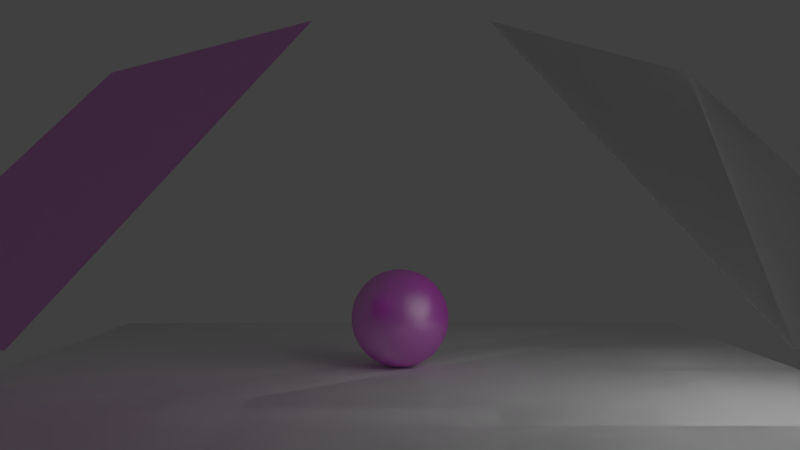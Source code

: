 # Source: woodenmaterial.blend  (saved by Blender 2.79.0; exported with 4.5.12 LTS)
import bpy
from mathutils import Matrix  # noqa: F401  (used for matrix-valued properties, if any)

bpy.ops.wm.read_factory_settings(use_empty=True)
scene = bpy.context.scene
scene.name = 'Scene'

# ---- collections
col_collection_1 = bpy.data.collections.new('Collection 1'); scene.collection.children.link(col_collection_1)

# ---- images (referenced by path relative to the original .blend; pixels are not part of the script)
import os
ASSET_DIR = os.environ.get("B2B_ASSET_DIR", "")  # directory of the original .blend (textures are referenced by path, not embedded)
HERE = os.path.dirname(os.path.abspath(__file__))  # packed textures are extracted next to this script under _unpacked/

def load_image(name, relpath, width, height, colorspace="sRGB"):
    """Load a texture the original file referenced (path relative to the .blend, or extracted next to this script)."""
    p = next((c for c in (os.path.join(HERE, relpath), os.path.join(ASSET_DIR, relpath)) if relpath and os.path.exists(c)), "")
    if p:
        img = bpy.data.images.load(p, check_existing=True)
        img.name = name
    else:  # same state as the original file: an image datablock whose file is absent (Cycles renders it pink)
        img = bpy.data.images.new(name, width, height)
        img.source = "FILE"
        img.filepath = "//" + (relpath or name)
    img.colorspace_settings.name = colorspace
    return img
img_texturescom_woodplanksclean0082_1_seamless_s_jpg = load_image('TexturesCom_WoodPlanksClean0082_1_seamless_S.jpg', 'TexturesCom_WoodPlanksClean0082_1_seamless_S.jpg', 1024, 1024, 'sRGB')

# ---- materials (node trees are filled in below, after node groups)
mat_wood = bpy.data.materials.new('Wood')
mat_wood.alpha_threshold = 0.0
mat_wood.roughness = 0.5
mat_light = bpy.data.materials.new('Light')
mat_light.alpha_threshold = 0.0
mat_light.roughness = 0.5

# ---- node groups
ng_nodegroup = bpy.data.node_groups.new('NodeGroup', 'ShaderNodeTree')
_s = ng_nodegroup.interface.new_socket(name='Shader', in_out='OUTPUT', socket_type='NodeSocketShader')
_s = ng_nodegroup.interface.new_socket(name='Fac', in_out='INPUT', socket_type='NodeSocketFloat')
_s.subtype = 'FACTOR'
_s.default_value = 0.5
_s.min_value = 0.0
_s.max_value = 1.0
_s = ng_nodegroup.interface.new_socket(name='Strength', in_out='INPUT', socket_type='NodeSocketFloat')
_s.subtype = 'FACTOR'
_s.default_value = 1.0
_s.min_value = 0.0
_s.max_value = 1.0
_s = ng_nodegroup.interface.new_socket(name='Value', in_out='INPUT', socket_type='NodeSocketFloat')
_s.default_value = 1.0
_s.min_value = 0.0
_s.max_value = 2.0
# nodes of 'NodeGroup' reference scene objects; filled in after objects exist

# ---- material node trees
mat_wood.use_nodes = True; mat_wood.node_tree.nodes.clear()
_N = mat_wood.node_tree.nodes; _L = mat_wood.node_tree.links
n0 = _N.new('ShaderNodeOutputMaterial'); n0.name = 'Material Output'; n0.location = (-50, 379)
n1 = _N.new('ShaderNodeGroup'); n1.name = 'Wood'; n1.location = (-233, 400)
n1.label = 'Wood'
n1.node_tree = ng_nodegroup
n1.inputs[0].default_value = 0.5
n1.inputs[1].default_value = 1.0
n1.inputs[2].default_value = 1.0
_L.new(n1.outputs[0], n0.inputs[0])
n0.is_active_output = True
mat_light.use_nodes = True; mat_light.node_tree.nodes.clear()
_N = mat_light.node_tree.nodes; _L = mat_light.node_tree.links
n0 = _N.new('ShaderNodeOutputMaterial'); n0.name = 'Material Output'; n0.location = (300, 300)
n1 = _N.new('ShaderNodeEmission'); n1.name = 'Emission'; n1.location = (10, 300)
n1.inputs[0].default_value = (0.8, 0.8, 0.8, 1.0)
n1.inputs[1].default_value = 3.25
_L.new(n1.outputs[0], n0.inputs[0])
n0.is_active_output = True

# ---- world
world_world = bpy.data.worlds.new('World'); scene.world = world_world
world_world.color = (0.05088, 0.05088, 0.05088)
world_world.use_sun_shadow = False
world_world.sun_shadow_jitter_overblur = 0.0
world_world.cycles.sampling_method = 'MANUAL'

# ---- cameras
cam_camera_001 = bpy.data.cameras.new('Camera.001')
cam_camera_001.clip_end = 100.0
cam_camera_001.lens = 35.0
cam_camera_001.sensor_width = 32.0
cam_camera_001.sensor_height = 18.0
cam_camera_001.display_size = 2.0
cam_camera_001.dof.focus_distance = 0.0

# ---- meshes
me_plane_004 = bpy.data.meshes.new('Plane.004')
me_plane_004.from_pydata([(-1.0, -1.0, 0.0), (1.0, -1.0, 0.0), (-1.0, 1.0, 0.0), (1.0, 1.0, 0.0)], [], [(0, 1, 3, 2)])
me_plane_004.materials.append(mat_wood)
me_plane_004.use_remesh_preserve_volume = False
me_plane_004.use_remesh_preserve_attributes = False
me_plane_004.use_mirror_vertex_groups = False
me_plane_004.update()
me_plane_003 = bpy.data.meshes.new('Plane.003')
me_plane_003.from_pydata([(-1.0, -1.0, 0.0), (1.0, -1.0, 0.0), (-1.0, 1.0, 0.0), (1.0, 1.0, 0.0)], [], [(0, 1, 3, 2)])
me_plane_003.materials.append(mat_light)
me_plane_003.use_remesh_preserve_volume = False
me_plane_003.use_remesh_preserve_attributes = False
me_plane_003.use_mirror_vertex_groups = False
me_plane_003.update()
me_plane_002 = bpy.data.meshes.new('Plane.002')
me_plane_002.from_pydata([(-1.0, -1.0, 0.0), (1.0, -1.0, 0.0), (-1.0, 1.0, 0.0), (1.0, 1.0, 0.0)], [], [(0, 1, 3, 2)])
me_plane_002.use_remesh_preserve_volume = False
me_plane_002.use_remesh_preserve_attributes = False
me_plane_002.use_mirror_vertex_groups = False
me_plane_002.update()
me_plane_001 = bpy.data.meshes.new('Plane.001')
me_plane_001.from_pydata([(-1.0, -1.0, 0.0), (1.0, -1.0, 0.0), (-1.0, 1.0, 0.0), (1.0, 1.0, 0.0)], [], [(0, 1, 3, 2)])
me_plane_001.use_remesh_preserve_volume = False
me_plane_001.use_remesh_preserve_attributes = False
me_plane_001.use_mirror_vertex_groups = False
me_plane_001.update()
me_sphere = bpy.data.meshes.new('Sphere')
me_sphere.from_pydata([(0.0, 0.1951, 0.9808), (0.0, 0.3827, 0.9239), (0.0, 0.5556, 0.8315), (0.0, 0.7071, 0.7071), (0.0, 0.8315, 0.5556), (0.0, 0.9239, 0.3827), (0.0, 0.9808, 0.1951), (0.0, 1.0, 7.55e-08), (0.0, 0.9808, -0.1951), (0.0, 0.5556, -0.8315), (0.03806, 0.1913, 0.9808), (0.07466, 0.3753, 0.9239), (0.1084, 0.5449, 0.8315), (0.1379, 0.6935, 0.7071), (0.1622, 0.8155, 0.5556), (0.1802, 0.9061, 0.3827), (0.1913, 0.9619, 0.1951), (0.1951, 0.9808, 7.55e-08), (0.1913, 0.9619, -0.1951), (0.1802, 0.9061, -0.3827), (0.1622, 0.8155, -0.5556), (0.1379, 0.6935, -0.7071), (0.1084, 0.5449, -0.8315), (0.07466, 0.3753, -0.9239), (0.03806, 0.1913, -0.9808), (0.07466, 0.1802, 0.9808), (0.1464, 0.3536, 0.9239), (0.2126, 0.5133, 0.8315), (0.2706, 0.6533, 0.7071), (0.3182, 0.7682, 0.5556), (0.3536, 0.8536, 0.3827), (0.3753, 0.9061, 0.1951), (0.3827, 0.9239, 7.55e-08), (0.3753, 0.9061, -0.1951), (0.3536, 0.8536, -0.3827), (0.3182, 0.7682, -0.5556), (0.2706, 0.6533, -0.7071), (0.2126, 0.5133, -0.8315), (0.1464, 0.3536, -0.9239), (0.07466, 0.1802, -0.9808), (0.1084, 0.1622, 0.9808), (0.2126, 0.3182, 0.9239), (0.3087, 0.4619, 0.8315), (0.3928, 0.5879, 0.7071), (0.4619, 0.6913, 0.5556), (0.5133, 0.7682, 0.3827), (0.5449, 0.8155, 0.1951), (0.5556, 0.8315, 7.55e-08), (0.5449, 0.8155, -0.1951), (0.5133, 0.7682, -0.3827), (0.4619, 0.6913, -0.5556), (0.3928, 0.5879, -0.7071), (0.3087, 0.4619, -0.8315), (0.2126, 0.3182, -0.9239), (0.1084, 0.1622, -0.9808), (0.1379, 0.1379, 0.9808), (0.2706, 0.2706, 0.9239), (0.3928, 0.3928, 0.8315), (0.5, 0.5, 0.7071), (0.5879, 0.5879, 0.5556), (0.6533, 0.6533, 0.3827), (0.6935, 0.6935, 0.1951), (0.7071, 0.7071, 7.55e-08), (0.6935, 0.6935, -0.1951), (0.6533, 0.6533, -0.3827), (0.5879, 0.5879, -0.5556), (0.5, 0.5, -0.7071), (0.3928, 0.3928, -0.8315), (0.2706, 0.2706, -0.9239), (0.1379, 0.1379, -0.9808), (0.1622, 0.1084, 0.9808), (0.3182, 0.2126, 0.9239), (0.4619, 0.3087, 0.8315), (0.5879, 0.3928, 0.7071), (0.6913, 0.4619, 0.5556), (0.7682, 0.5133, 0.3827), (0.8155, 0.5449, 0.1951), (0.8315, 0.5556, 7.55e-08), (0.8155, 0.5449, -0.1951), (0.7682, 0.5133, -0.3827), (0.6913, 0.4619, -0.5556), (0.5879, 0.3928, -0.7071), (0.4619, 0.3087, -0.8315), (0.3182, 0.2126, -0.9239), (0.1622, 0.1084, -0.9808), (0.1802, 0.07466, 0.9808), (0.3536, 0.1464, 0.9239), (0.5133, 0.2126, 0.8315), (0.6533, 0.2706, 0.7071), (0.7682, 0.3182, 0.5556), (0.8536, 0.3536, 0.3827), (0.9061, 0.3753, 0.1951), (0.9239, 0.3827, 7.55e-08), (0.9061, 0.3753, -0.1951), (0.8536, 0.3536, -0.3827), (0.7682, 0.3182, -0.5556), (0.6533, 0.2706, -0.7071), (0.5133, 0.2126, -0.8315), (0.3536, 0.1464, -0.9239), (0.1802, 0.07466, -0.9808), (0.1913, 0.03806, 0.9808), (0.3753, 0.07466, 0.9239), (0.5449, 0.1084, 0.8315), (0.6935, 0.1379, 0.7071), (0.8155, 0.1622, 0.5556), (0.9061, 0.1802, 0.3827), (0.9619, 0.1913, 0.1951), (0.9808, 0.1951, 7.55e-08), (0.9619, 0.1913, -0.1951), (0.9061, 0.1802, -0.3827), (0.8155, 0.1622, -0.5556), (0.6935, 0.1379, -0.7071), (0.5449, 0.1084, -0.8315), (0.3753, 0.07466, -0.9239), (0.1913, 0.03806, -0.9808), (0.1951, -3.266e-07, 0.9808), (0.3827, -3.192e-07, 0.9239), (0.5556, -3.117e-07, 0.8315), (0.7071, -3.192e-07, 0.7071), (0.8315, -3.341e-07, 0.5556), (0.9239, -2.745e-07, 0.3827), (0.9808, -3.937e-07, 0.1951), (1.0, -3.788e-07, 7.55e-08), (0.9808, -3.937e-07, -0.1951), (0.9239, -2.298e-07, -0.3827), (0.8315, -3.341e-07, -0.5556), (0.7071, -3.192e-07, -0.7071), (0.5556, -3.415e-07, -0.8315), (0.3827, -3.043e-07, -0.9239), (0.1951, -3.08e-07, -0.9808), (0.1913, -0.03806, 0.9808), (0.3753, -0.07466, 0.9239), (0.5449, -0.1084, 0.8315), (0.6935, -0.138, 0.7071), (0.8155, -0.1622, 0.5556), (0.9061, -0.1802, 0.3827), (0.9619, -0.1913, 0.1951), (0.9808, -0.1951, 7.55e-08), (0.9619, -0.1913, -0.1951), (0.9061, -0.1802, -0.3827), (0.8155, -0.1622, -0.5556), (0.6935, -0.138, -0.7071), (0.5449, -0.1084, -0.8315), (0.3753, -0.07466, -0.9239), (0.1913, -0.03806, -0.9808), (0.1802, -0.07466, 0.9808), (0.3536, -0.1464, 0.9239), (0.5133, -0.2126, 0.8315), (0.6533, -0.2706, 0.7071), (0.7682, -0.3182, 0.5556), (0.8536, -0.3536, 0.3827), (0.9061, -0.3753, 0.1951), (0.9239, -0.3827, 7.55e-08), (0.9061, -0.3753, -0.1951), (0.8536, -0.3536, -0.3827), (0.7682, -0.3182, -0.5556), (0.6533, -0.2706, -0.7071), (0.5133, -0.2126, -0.8315), (0.3536, -0.1464, -0.9239), (0.1802, -0.07466, -0.9808), (0.1622, -0.1084, 0.9808), (0.3182, -0.2126, 0.9239), (0.4619, -0.3087, 0.8315), (0.5879, -0.3928, 0.7071), (0.6913, -0.4619, 0.5556), (0.7682, -0.5133, 0.3827), (0.8155, -0.5449, 0.1951), (0.8315, -0.5556, 7.55e-08), (0.8155, -0.5449, -0.1951), (0.7682, -0.5133, -0.3827), (0.6913, -0.4619, -0.5556), (0.5879, -0.3928, -0.7071), (0.4619, -0.3087, -0.8315), (0.3182, -0.2126, -0.9239), (0.1622, -0.1084, -0.9808), (0.1379, -0.138, 0.9808), (0.2706, -0.2706, 0.9239), (0.3928, -0.3928, 0.8315), (0.5, -0.5, 0.7071), (0.5879, -0.5879, 0.5556), (0.6533, -0.6533, 0.3827), (0.6935, -0.6935, 0.1951), (0.7071, -0.7071, 7.55e-08), (0.6935, -0.6935, -0.1951), (0.6533, -0.6533, -0.3827), (0.5879, -0.5879, -0.5556), (0.5, -0.5, -0.7071), (0.3928, -0.3928, -0.8315), (0.2706, -0.2706, -0.9239), (0.1379, -0.138, -0.9808), (0.1084, -0.1622, 0.9808), (0.2126, -0.3182, 0.9239), (0.3087, -0.4619, 0.8315), (0.3928, -0.5879, 0.7071), (0.4619, -0.6913, 0.5556), (0.5133, -0.7682, 0.3827), (0.5449, -0.8155, 0.1951), (0.5556, -0.8315, 7.55e-08), (0.5449, -0.8155, -0.1951), (0.5133, -0.7682, -0.3827), (0.4619, -0.6913, -0.5556), (0.3928, -0.5879, -0.7071), (0.3087, -0.4619, -0.8315), (0.2126, -0.3182, -0.9239), (0.1084, -0.1622, -0.9808), (0.0, -3.258e-07, -1.0), (0.07466, -0.1802, 0.9808), (0.1464, -0.3536, 0.9239), (0.2126, -0.5133, 0.8315), (0.2706, -0.6533, 0.7071), (0.3182, -0.7682, 0.5556), (0.3536, -0.8536, 0.3827), (0.3753, -0.9061, 0.1951), (0.3827, -0.9239, 7.55e-08), (0.3753, -0.9061, -0.1951), (0.3536, -0.8536, -0.3827), (0.3182, -0.7682, -0.5556), (0.2706, -0.6533, -0.7071), (0.2126, -0.5133, -0.8315), (0.1464, -0.3536, -0.9239), (0.07466, -0.1802, -0.9808), (0.03806, -0.1913, 0.9808), (0.07466, -0.3753, 0.9239), (0.1084, -0.5449, 0.8315), (0.1379, -0.6935, 0.7071), (0.1622, -0.8155, 0.5556), (0.1802, -0.9061, 0.3827), (0.1913, -0.9619, 0.1951), (0.1951, -0.9808, 7.55e-08), (0.1913, -0.9619, -0.1951), (0.1802, -0.9061, -0.3827), (0.1622, -0.8155, -0.5556), (0.1379, -0.6935, -0.7071), (0.1084, -0.5449, -0.8315), (0.07466, -0.3753, -0.9239), (0.03806, -0.1913, -0.9808), (-7.212e-09, -0.1951, 0.9808), (4.122e-08, -0.3827, 0.9239), (2.632e-08, -0.5556, 0.8315), (-2.584e-08, -0.7071, 0.7071), (-8.544e-08, -0.8315, 0.5556), (6.357e-08, -0.9239, 0.3827), (-8.544e-08, -0.9808, 0.1951), (-1.003e-07, -1.0, 7.55e-08), (-8.544e-08, -0.9808, -0.1951), (6.357e-08, -0.9239, -0.3827), (-8.544e-08, -0.8315, -0.5556), (-2.584e-08, -0.7071, -0.7071), (-1.094e-08, -0.5556, -0.8315), (3.964e-09, -0.3827, -0.9239), (3.964e-09, -0.1951, -0.9808), (-0.03806, -0.1913, 0.9808), (-0.07466, -0.3753, 0.9239), (-0.1084, -0.5449, 0.8315), (-0.1379, -0.6935, 0.7071), (-0.1622, -0.8155, 0.5556), (-0.1802, -0.9061, 0.3827), (-0.1913, -0.9619, 0.1951), (-0.1951, -0.9808, 7.55e-08), (-0.1913, -0.9619, -0.1951), (-0.1802, -0.9061, -0.3827), (-0.1622, -0.8155, -0.5556), (-0.1379, -0.6935, -0.7071), (-0.1084, -0.5449, -0.8315), (-0.07466, -0.3753, -0.9239), (-0.03806, -0.1913, -0.9808), (-0.07466, -0.1802, 0.9808), (-0.1464, -0.3536, 0.9239), (-0.2126, -0.5133, 0.8315), (-0.2706, -0.6533, 0.7071), (-0.3182, -0.7682, 0.5556), (-0.3536, -0.8536, 0.3827), (-0.3753, -0.9061, 0.1951), (-0.3827, -0.9239, 7.55e-08), (-0.3753, -0.9061, -0.1951), (-0.3536, -0.8536, -0.3827), (-0.3182, -0.7682, -0.5556), (-0.2706, -0.6533, -0.7071), (-0.2126, -0.5133, -0.8315), (-0.1464, -0.3536, -0.9239), (-0.07466, -0.1802, -0.9808), (-0.1084, -0.1622, 0.9808), (-0.2126, -0.3182, 0.9239), (-0.3087, -0.4619, 0.8315), (-0.3928, -0.5879, 0.7071), (-0.4619, -0.6913, 0.5556), (-0.5133, -0.7682, 0.3827), (-0.5449, -0.8155, 0.1951), (-0.5556, -0.8315, 7.55e-08), (-0.5449, -0.8155, -0.1951), (-0.5133, -0.7682, -0.3827), (-0.4619, -0.6913, -0.5556), (-0.3928, -0.5879, -0.7071), (-0.3087, -0.4619, -0.8315), (-0.2126, -0.3182, -0.9239), (-0.1084, -0.1622, -0.9808), (-2.304e-07, -5.562e-07, 1.0), (-0.1379, -0.138, 0.9808), (-0.2706, -0.2706, 0.9239), (-0.3928, -0.3928, 0.8315), (-0.5, -0.5, 0.7071), (-0.5879, -0.5879, 0.5556), (-0.6533, -0.6533, 0.3827), (-0.6935, -0.6935, 0.1951), (-0.7071, -0.7071, 7.55e-08), (-0.6935, -0.6935, -0.1951), (-0.6533, -0.6533, -0.3827), (-0.5879, -0.5879, -0.5556), (-0.5, -0.5, -0.7071), (-0.3928, -0.3928, -0.8315), (-0.2706, -0.2706, -0.9239), (-0.1379, -0.1379, -0.9808), (-0.1622, -0.1084, 0.9808), (-0.3182, -0.2126, 0.9239), (-0.4619, -0.3087, 0.8315), (-0.5879, -0.3928, 0.7071), (-0.6913, -0.4619, 0.5556), (-0.7682, -0.5133, 0.3827), (-0.8155, -0.5449, 0.1951), (-0.8315, -0.5556, 7.55e-08), (-0.8155, -0.5449, -0.1951), (-0.7682, -0.5133, -0.3827), (-0.6913, -0.4619, -0.5556), (-0.5879, -0.3928, -0.7071), (-0.4619, -0.3087, -0.8315), (-0.3182, -0.2126, -0.9239), (-0.1622, -0.1084, -0.9808), (-0.1802, -0.07466, 0.9808), (-0.3536, -0.1464, 0.9239), (-0.5133, -0.2126, 0.8315), (-0.6533, -0.2706, 0.7071), (-0.7682, -0.3182, 0.5556), (-0.8536, -0.3536, 0.3827), (-0.9061, -0.3753, 0.1951), (-0.9239, -0.3827, 7.55e-08), (-0.9061, -0.3753, -0.1951), (-0.8536, -0.3536, -0.3827), (-0.7682, -0.3182, -0.5556), (-0.6533, -0.2706, -0.7071), (-0.5133, -0.2126, -0.8315), (-0.3536, -0.1464, -0.9239), (-0.1802, -0.07466, -0.9808), (-0.1913, -0.03806, 0.9808), (-0.3753, -0.07466, 0.9239), (-0.5449, -0.1084, 0.8315), (-0.6935, -0.1379, 0.7071), (-0.8155, -0.1622, 0.5556), (-0.9061, -0.1802, 0.3827), (-0.9619, -0.1913, 0.1951), (-0.9808, -0.1951, 7.55e-08), (-0.9619, -0.1913, -0.1951), (-0.9061, -0.1802, -0.3827), (-0.8155, -0.1622, -0.5556), (-0.6935, -0.1379, -0.7071), (-0.5449, -0.1084, -0.8315), (-0.3753, -0.07466, -0.9239), (-0.1913, -0.03806, -0.9808), (-0.1951, -3.117e-07, 0.9808), (-0.3827, -2.819e-07, 0.9239), (-0.5556, -2.819e-07, 0.8315), (-0.7071, -1.851e-07, 0.7071), (-0.8315, -1.404e-07, 0.5556), (-0.9239, -3.192e-07, 0.3827), (-0.9808, -9.567e-08, 0.1951), (-1.0, -1.404e-07, 7.55e-08), (-0.9808, -9.567e-08, -0.1951), (-0.9239, -3.192e-07, -0.3827), (-0.8315, -1.404e-07, -0.5556), (-0.7071, -1.851e-07, -0.7071), (-0.5556, -2.596e-07, -0.8315), (-0.3827, -2.521e-07, -0.9239), (-0.1951, -3.155e-07, -0.9808), (-0.1913, 0.03806, 0.9808), (-0.3753, 0.07466, 0.9239), (-0.5449, 0.1084, 0.8315), (-0.6935, 0.1379, 0.7071), (-0.8155, 0.1622, 0.5556), (-0.9061, 0.1802, 0.3827), (-0.9619, 0.1913, 0.1951), (-0.9808, 0.1951, 7.55e-08), (-0.9619, 0.1913, -0.1951), (-0.9061, 0.1802, -0.3827), (-0.8155, 0.1622, -0.5556), (-0.6935, 0.1379, -0.7071), (-0.5449, 0.1084, -0.8315), (-0.3753, 0.07466, -0.9239), (-0.1913, 0.03806, -0.9808), (-0.1802, 0.07466, 0.9808), (-0.3536, 0.1464, 0.9239), (-0.5133, 0.2126, 0.8315), (-0.6533, 0.2706, 0.7071), (-0.7682, 0.3182, 0.5556), (-0.8536, 0.3536, 0.3827), (-0.9061, 0.3753, 0.1951), (-0.9239, 0.3827, 7.55e-08), (-0.9061, 0.3753, -0.1951), (-0.8536, 0.3536, -0.3827), (-0.7682, 0.3182, -0.5556), (-0.6533, 0.2706, -0.7071), (-0.5133, 0.2126, -0.8315), (-0.3536, 0.1464, -0.9239), (-0.1802, 0.07466, -0.9808), (-0.1622, 0.1084, 0.9808), (-0.3182, 0.2126, 0.9239), (-0.4619, 0.3087, 0.8315), (-0.5879, 0.3928, 0.7071), (-0.6913, 0.4619, 0.5556), (-0.7682, 0.5133, 0.3827), (-0.8155, 0.5449, 0.1951), (-0.8315, 0.5556, 7.55e-08), (-0.8155, 0.5449, -0.1951), (-0.7682, 0.5133, -0.3827), (-0.6913, 0.4619, -0.5556), (-0.5879, 0.3928, -0.7071), (-0.4619, 0.3087, -0.8315), (-0.3182, 0.2126, -0.9239), (-0.1622, 0.1084, -0.9808), (-0.1379, 0.1379, 0.9808), (-0.2706, 0.2706, 0.9239), (-0.3928, 0.3928, 0.8315), (-0.5, 0.5, 0.7071), (-0.5879, 0.5879, 0.5556), (-0.6533, 0.6533, 0.3827), (-0.6935, 0.6935, 0.1951), (-0.7071, 0.7071, 7.55e-08), (-0.6935, 0.6935, -0.1951), (-0.6533, 0.6533, -0.3827), (-0.5879, 0.5879, -0.5556), (-0.5, 0.5, -0.7071), (-0.3928, 0.3928, -0.8315), (-0.2706, 0.2706, -0.9239), (-0.1379, 0.1379, -0.9808), (-0.1084, 0.1622, 0.9808), (-0.2126, 0.3182, 0.9239), (-0.3087, 0.4619, 0.8315), (-0.3928, 0.5879, 0.7071), (-0.4619, 0.6913, 0.5556), (-0.5133, 0.7682, 0.3827), (-0.5449, 0.8155, 0.1951), (-0.5556, 0.8315, 7.55e-08), (-0.5449, 0.8155, -0.1951), (-0.5133, 0.7682, -0.3827), (-0.4619, 0.6913, -0.5556), (-0.3928, 0.5879, -0.7071), (-0.3087, 0.4619, -0.8315), (-0.2126, 0.3182, -0.9239), (-0.1084, 0.1622, -0.9808), (-0.07466, 0.1802, 0.9808), (-0.1464, 0.3536, 0.9239), (-0.2126, 0.5133, 0.8315), (-0.2706, 0.6533, 0.7071), (-0.3182, 0.7682, 0.5556), (-0.3536, 0.8536, 0.3827), (-0.3753, 0.9061, 0.1951), (-0.3827, 0.9239, 7.55e-08), (-0.3753, 0.9061, -0.1951), (-0.3536, 0.8536, -0.3827), (-0.3182, 0.7682, -0.5556), (-0.2706, 0.6533, -0.7071), (-0.2126, 0.5133, -0.8315), (-0.1464, 0.3536, -0.9239), (-0.07466, 0.1802, -0.9808), (-0.03806, 0.1913, 0.9808), (-0.07466, 0.3753, 0.9239), (-0.1084, 0.5449, 0.8315), (-0.1379, 0.6935, 0.7071), (-0.1622, 0.8155, 0.5556), (-0.1802, 0.9061, 0.3827), (-0.1913, 0.9619, 0.1951), (-0.1951, 0.9808, 7.55e-08), (-0.1913, 0.9619, -0.1951), (-0.1802, 0.9061, -0.3827), (-0.1622, 0.8155, -0.5556), (-0.1379, 0.6935, -0.7071), (-0.1084, 0.5449, -0.8315), (-0.07466, 0.3753, -0.9239), (-0.03806, 0.1913, -0.9808), (6.357e-08, 0.9239, -0.3827), (2.722e-07, 0.8315, -0.5556), (1.53e-07, 0.7071, -0.7071), (7.847e-08, 0.3827, -0.9239), (1.514e-08, 0.1951, -0.9808)], [], [(477, 8, 18, 19), (2, 1, 11, 12), (478, 477, 19, 20), (3, 2, 12, 13), (479, 478, 20, 21), (4, 3, 13, 14), (9, 479, 21, 22), (5, 4, 14, 15), (480, 9, 22, 23), (6, 5, 15, 16), (481, 480, 23, 24), (7, 6, 16, 17), (0, 296, 10), (205, 481, 24), (8, 7, 17, 18), (1, 0, 10, 11), (10, 296, 25), (205, 24, 39), (18, 17, 32, 33), (11, 10, 25, 26), (19, 18, 33, 34), (12, 11, 26, 27), (20, 19, 34, 35), (13, 12, 27, 28), (21, 20, 35, 36), (14, 13, 28, 29), (22, 21, 36, 37), (15, 14, 29, 30), (23, 22, 37, 38), (16, 15, 30, 31), (24, 23, 38, 39), (17, 16, 31, 32), (29, 28, 43, 44), (37, 36, 51, 52), (30, 29, 44, 45), (38, 37, 52, 53), (31, 30, 45, 46), (39, 38, 53, 54), (32, 31, 46, 47), (25, 296, 40), (205, 39, 54), (33, 32, 47, 48), (26, 25, 40, 41), (34, 33, 48, 49), (27, 26, 41, 42), (35, 34, 49, 50), (28, 27, 42, 43), (36, 35, 50, 51), (48, 47, 62, 63), (41, 40, 55, 56), (49, 48, 63, 64), (42, 41, 56, 57), (50, 49, 64, 65), (43, 42, 57, 58), (51, 50, 65, 66), (44, 43, 58, 59), (52, 51, 66, 67), (45, 44, 59, 60), (53, 52, 67, 68), (46, 45, 60, 61), (54, 53, 68, 69), (47, 46, 61, 62), (40, 296, 55), (205, 54, 69), (67, 66, 81, 82), (60, 59, 74, 75), (68, 67, 82, 83), (61, 60, 75, 76), (69, 68, 83, 84), (62, 61, 76, 77), (55, 296, 70), (205, 69, 84), (63, 62, 77, 78), (56, 55, 70, 71), (64, 63, 78, 79), (57, 56, 71, 72), (65, 64, 79, 80), (58, 57, 72, 73), (66, 65, 80, 81), (59, 58, 73, 74), (79, 78, 93, 94), (72, 71, 86, 87), (80, 79, 94, 95), (73, 72, 87, 88), (81, 80, 95, 96), (74, 73, 88, 89), (82, 81, 96, 97), (75, 74, 89, 90), (83, 82, 97, 98), (76, 75, 90, 91), (84, 83, 98, 99), (77, 76, 91, 92), (70, 296, 85), (205, 84, 99), (78, 77, 92, 93), (71, 70, 85, 86), (98, 97, 112, 113), (91, 90, 105, 106), (99, 98, 113, 114), (92, 91, 106, 107), (85, 296, 100), (205, 99, 114), (93, 92, 107, 108), (86, 85, 100, 101), (94, 93, 108, 109), (87, 86, 101, 102), (95, 94, 109, 110), (88, 87, 102, 103), (96, 95, 110, 111), (89, 88, 103, 104), (97, 96, 111, 112), (90, 89, 104, 105), (102, 101, 116, 117), (110, 109, 124, 125), (103, 102, 117, 118), (111, 110, 125, 126), (104, 103, 118, 119), (112, 111, 126, 127), (105, 104, 119, 120), (113, 112, 127, 128), (106, 105, 120, 121), (114, 113, 128, 129), (107, 106, 121, 122), (100, 296, 115), (205, 114, 129), (108, 107, 122, 123), (101, 100, 115, 116), (109, 108, 123, 124), (121, 120, 135, 136), (129, 128, 143, 144), (122, 121, 136, 137), (115, 296, 130), (205, 129, 144), (123, 122, 137, 138), (116, 115, 130, 131), (124, 123, 138, 139), (117, 116, 131, 132), (125, 124, 139, 140), (118, 117, 132, 133), (126, 125, 140, 141), (119, 118, 133, 134), (127, 126, 141, 142), (120, 119, 134, 135), (128, 127, 142, 143), (140, 139, 154, 155), (133, 132, 147, 148), (141, 140, 155, 156), (134, 133, 148, 149), (142, 141, 156, 157), (135, 134, 149, 150), (143, 142, 157, 158), (136, 135, 150, 151), (144, 143, 158, 159), (137, 136, 151, 152), (130, 296, 145), (205, 144, 159), (138, 137, 152, 153), (131, 130, 145, 146), (139, 138, 153, 154), (132, 131, 146, 147), (159, 158, 173, 174), (152, 151, 166, 167), (145, 296, 160), (205, 159, 174), (153, 152, 167, 168), (146, 145, 160, 161), (154, 153, 168, 169), (147, 146, 161, 162), (155, 154, 169, 170), (148, 147, 162, 163), (156, 155, 170, 171), (149, 148, 163, 164), (157, 156, 171, 172), (150, 149, 164, 165), (158, 157, 172, 173), (151, 150, 165, 166), (163, 162, 177, 178), (171, 170, 185, 186), (164, 163, 178, 179), (172, 171, 186, 187), (165, 164, 179, 180), (173, 172, 187, 188), (166, 165, 180, 181), (174, 173, 188, 189), (167, 166, 181, 182), (160, 296, 175), (205, 174, 189), (168, 167, 182, 183), (161, 160, 175, 176), (169, 168, 183, 184), (162, 161, 176, 177), (170, 169, 184, 185), (182, 181, 196, 197), (175, 296, 190), (205, 189, 204), (183, 182, 197, 198), (176, 175, 190, 191), (184, 183, 198, 199), (177, 176, 191, 192), (185, 184, 199, 200), (178, 177, 192, 193), (186, 185, 200, 201), (179, 178, 193, 194), (187, 186, 201, 202), (180, 179, 194, 195), (188, 187, 202, 203), (181, 180, 195, 196), (189, 188, 203, 204), (201, 200, 216, 217), (194, 193, 209, 210), (202, 201, 217, 218), (195, 194, 210, 211), (203, 202, 218, 219), (196, 195, 211, 212), (204, 203, 219, 220), (197, 196, 212, 213), (190, 296, 206), (205, 204, 220), (198, 197, 213, 214), (191, 190, 206, 207), (199, 198, 214, 215), (192, 191, 207, 208), (200, 199, 215, 216), (193, 192, 208, 209), (205, 220, 235), (214, 213, 228, 229), (207, 206, 221, 222), (215, 214, 229, 230), (208, 207, 222, 223), (216, 215, 230, 231), (209, 208, 223, 224), (217, 216, 231, 232), (210, 209, 224, 225), (218, 217, 232, 233), (211, 210, 225, 226), (219, 218, 233, 234), (212, 211, 226, 227), (220, 219, 234, 235), (213, 212, 227, 228), (206, 296, 221), (233, 232, 247, 248), (226, 225, 240, 241), (234, 233, 248, 249), (227, 226, 241, 242), (235, 234, 249, 250), (228, 227, 242, 243), (221, 296, 236), (205, 235, 250), (229, 228, 243, 244), (222, 221, 236, 237), (230, 229, 244, 245), (223, 222, 237, 238), (231, 230, 245, 246), (224, 223, 238, 239), (232, 231, 246, 247), (225, 224, 239, 240), (237, 236, 251, 252), (245, 244, 259, 260), (238, 237, 252, 253), (246, 245, 260, 261), (239, 238, 253, 254), (247, 246, 261, 262), (240, 239, 254, 255), (248, 247, 262, 263), (241, 240, 255, 256), (249, 248, 263, 264), (242, 241, 256, 257), (250, 249, 264, 265), (243, 242, 257, 258), (236, 296, 251), (205, 250, 265), (244, 243, 258, 259), (256, 255, 270, 271), (264, 263, 278, 279), (257, 256, 271, 272), (265, 264, 279, 280), (258, 257, 272, 273), (251, 296, 266), (205, 265, 280), (259, 258, 273, 274), (252, 251, 266, 267), (260, 259, 274, 275), (253, 252, 267, 268), (261, 260, 275, 276), (254, 253, 268, 269), (262, 261, 276, 277), (255, 254, 269, 270), (263, 262, 277, 278), (275, 274, 289, 290), (268, 267, 282, 283), (276, 275, 290, 291), (269, 268, 283, 284), (277, 276, 291, 292), (270, 269, 284, 285), (278, 277, 292, 293), (271, 270, 285, 286), (279, 278, 293, 294), (272, 271, 286, 287), (280, 279, 294, 295), (273, 272, 287, 288), (266, 296, 281), (205, 280, 295), (274, 273, 288, 289), (267, 266, 281, 282), (294, 293, 309, 310), (287, 286, 302, 303), (295, 294, 310, 311), (288, 287, 303, 304), (281, 296, 297), (205, 295, 311), (289, 288, 304, 305), (282, 281, 297, 298), (290, 289, 305, 306), (283, 282, 298, 299), (291, 290, 306, 307), (284, 283, 299, 300), (292, 291, 307, 308), (285, 284, 300, 301), (293, 292, 308, 309), (286, 285, 301, 302), (299, 298, 313, 314), (307, 306, 321, 322), (300, 299, 314, 315), (308, 307, 322, 323), (301, 300, 315, 316), (309, 308, 323, 324), (302, 301, 316, 317), (310, 309, 324, 325), (303, 302, 317, 318), (311, 310, 325, 326), (304, 303, 318, 319), (297, 296, 312), (205, 311, 326), (305, 304, 319, 320), (298, 297, 312, 313), (306, 305, 320, 321), (318, 317, 332, 333), (326, 325, 340, 341), (319, 318, 333, 334), (312, 296, 327), (205, 326, 341), (320, 319, 334, 335), (313, 312, 327, 328), (321, 320, 335, 336), (314, 313, 328, 329), (322, 321, 336, 337), (315, 314, 329, 330), (323, 322, 337, 338), (316, 315, 330, 331), (324, 323, 338, 339), (317, 316, 331, 332), (325, 324, 339, 340), (337, 336, 351, 352), (330, 329, 344, 345), (338, 337, 352, 353), (331, 330, 345, 346), (339, 338, 353, 354), (332, 331, 346, 347), (340, 339, 354, 355), (333, 332, 347, 348), (341, 340, 355, 356), (334, 333, 348, 349), (327, 296, 342), (205, 341, 356), (335, 334, 349, 350), (328, 327, 342, 343), (336, 335, 350, 351), (329, 328, 343, 344), (356, 355, 370, 371), (349, 348, 363, 364), (342, 296, 357), (205, 356, 371), (350, 349, 364, 365), (343, 342, 357, 358), (351, 350, 365, 366), (344, 343, 358, 359), (352, 351, 366, 367), (345, 344, 359, 360), (353, 352, 367, 368), (346, 345, 360, 361), (354, 353, 368, 369), (347, 346, 361, 362), (355, 354, 369, 370), (348, 347, 362, 363), (368, 367, 382, 383), (361, 360, 375, 376), (369, 368, 383, 384), (362, 361, 376, 377), (370, 369, 384, 385), (363, 362, 377, 378), (371, 370, 385, 386), (364, 363, 378, 379), (357, 296, 372), (205, 371, 386), (365, 364, 379, 380), (358, 357, 372, 373), (366, 365, 380, 381), (359, 358, 373, 374), (367, 366, 381, 382), (360, 359, 374, 375), (372, 296, 387), (205, 386, 401), (380, 379, 394, 395), (373, 372, 387, 388), (381, 380, 395, 396), (374, 373, 388, 389), (382, 381, 396, 397), (375, 374, 389, 390), (383, 382, 397, 398), (376, 375, 390, 391), (384, 383, 398, 399), (377, 376, 391, 392), (385, 384, 399, 400), (378, 377, 392, 393), (386, 385, 400, 401), (379, 378, 393, 394), (391, 390, 405, 406), (399, 398, 413, 414), (392, 391, 406, 407), (400, 399, 414, 415), (393, 392, 407, 408), (401, 400, 415, 416), (394, 393, 408, 409), (387, 296, 402), (205, 401, 416), (395, 394, 409, 410), (388, 387, 402, 403), (396, 395, 410, 411), (389, 388, 403, 404), (397, 396, 411, 412), (390, 389, 404, 405), (398, 397, 412, 413), (410, 409, 424, 425), (403, 402, 417, 418), (411, 410, 425, 426), (404, 403, 418, 419), (412, 411, 426, 427), (405, 404, 419, 420), (413, 412, 427, 428), (406, 405, 420, 421), (414, 413, 428, 429), (407, 406, 421, 422), (415, 414, 429, 430), (408, 407, 422, 423), (416, 415, 430, 431), (409, 408, 423, 424), (402, 296, 417), (205, 416, 431), (429, 428, 443, 444), (422, 421, 436, 437), (430, 429, 444, 445), (423, 422, 437, 438), (431, 430, 445, 446), (424, 423, 438, 439), (417, 296, 432), (205, 431, 446), (425, 424, 439, 440), (418, 417, 432, 433), (426, 425, 440, 441), (419, 418, 433, 434), (427, 426, 441, 442), (420, 419, 434, 435), (428, 427, 442, 443), (421, 420, 435, 436), (433, 432, 447, 448), (441, 440, 455, 456), (434, 433, 448, 449), (442, 441, 456, 457), (435, 434, 449, 450), (443, 442, 457, 458), (436, 435, 450, 451), (444, 443, 458, 459), (437, 436, 451, 452), (445, 444, 459, 460), (438, 437, 452, 453), (446, 445, 460, 461), (439, 438, 453, 454), (432, 296, 447), (205, 446, 461), (440, 439, 454, 455), (452, 451, 466, 467), (460, 459, 474, 475), (453, 452, 467, 468), (461, 460, 475, 476), (454, 453, 468, 469), (447, 296, 462), (205, 461, 476), (455, 454, 469, 470), (448, 447, 462, 463), (456, 455, 470, 471), (449, 448, 463, 464), (457, 456, 471, 472), (450, 449, 464, 465), (458, 457, 472, 473), (451, 450, 465, 466), (459, 458, 473, 474), (471, 470, 8, 477), (464, 463, 1, 2), (472, 471, 477, 478), (465, 464, 2, 3), (473, 472, 478, 479), (466, 465, 3, 4), (474, 473, 479, 9), (467, 466, 4, 5), (475, 474, 9, 480), (468, 467, 5, 6), (476, 475, 480, 481), (469, 468, 6, 7), (462, 296, 0), (205, 476, 481), (470, 469, 7, 8), (463, 462, 0, 1)])
me_sphere.polygons.foreach_set('use_smooth', [True] * 512)
_uv = me_sphere.uv_layers.new(name='UVMap')
_uv.uv.foreach_set('vector', [0.3478, 0.375, 0.3478, 0.4375, 0.3261, 0.4375, 0.3261, 0.375, 0.3478, 0.8125, 0.3478, 0.875, 0.3261, 0.875, 0.3261, 0.8125, 0.3478, 0.3125, 0.3478, 0.375, 0.3261, 0.375, 0.3261, 0.3125, 0.3478, 0.75, 0.3478, 0.8125, 0.3261, 0.8125, 0.3261, 0.75, 0.3478, 0.25, 0.3478, 0.3125, 0.3261, 0.3125, 0.3261, 0.25, 0.3478, 0.6875, 0.3478, 0.75, 0.3261, 0.75, 0.3261, 0.6875, 0.3478, 0.1875, 0.3478, 0.25, 0.3261, 0.25, 0.3261, 0.1875, 0.3478, 0.625, 0.3478, 0.6875, 0.3261, 0.6875, 0.3261, 0.625, 0.3478, 0.125, 0.3478, 0.1875, 0.3261, 0.1875, 0.3261, 0.125, 0.3478, 0.5625, 0.3478, 0.625, 0.3261, 0.625, 0.3261, 0.5625, 0.3478, 0.0625, 0.3478, 0.125, 0.3261, 0.125, 0.3261, 0.0625, 0.3478, 0.5, 0.3478, 0.5625, 0.3261, 0.5625, 0.3261, 0.5, 0.3478, 0.9375, 0.6522, 1.0, 0.3261, 0.9375, 0.0, 0.0, 0.3478, 0.0625, 0.3261, 0.0625, 0.3478, 0.4375, 0.3478, 0.5, 0.3261, 0.5, 0.3261, 0.4375, 0.3478, 0.875, 0.3478, 0.9375, 0.3261, 0.9375, 0.3261, 0.875, 0.3261, 0.9375, 0.6522, 1.0, 1.0, 0.9375, 0.0, 0.0, 0.3261, 0.0625, 0.3043, 0.0625, 0.3261, 0.4375, 0.3261, 0.5, 0.3043, 0.5, 0.3043, 0.4375, 0.3261, 0.875, 0.3261, 0.9375, 0.3043, 0.9375, 0.3043, 0.875, 0.3261, 0.375, 0.3261, 0.4375, 0.3043, 0.4375, 0.3043, 0.375, 0.3261, 0.8125, 0.3261, 0.875, 0.3043, 0.875, 0.3043, 0.8125, 0.3261, 0.3125, 0.3261, 0.375, 0.3043, 0.375, 0.3043, 0.3125, 0.3261, 0.75, 0.3261, 0.8125, 0.3043, 0.8125, 0.3043, 0.75, 0.3261, 0.25, 0.3261, 0.3125, 0.3043, 0.3125, 0.3043, 0.25, 0.3261, 0.6875, 0.3261, 0.75, 0.3043, 0.75, 0.3043, 0.6875, 0.3261, 0.1875, 0.3261, 0.25, 0.3043, 0.25, 0.3043, 0.1875, 0.3261, 0.625, 0.3261, 0.6875, 0.3043, 0.6875, 0.3043, 0.625, 0.3261, 0.125, 0.3261, 0.1875, 0.3043, 0.1875, 0.3043, 0.125, 0.3261, 0.5625, 0.3261, 0.625, 0.3043, 0.625, 0.3043, 0.5625, 0.3261, 0.0625, 0.3261, 0.125, 0.3043, 0.125, 0.3043, 0.0625, 0.3261, 0.5, 0.3261, 0.5625, 0.3043, 0.5625, 0.3043, 0.5, 0.3043, 0.6875, 0.3043, 0.75, 0.2826, 0.75, 0.2826, 0.6875, 0.3043, 0.1875, 0.3043, 0.25, 0.2826, 0.25, 0.2826, 0.1875, 0.3043, 0.625, 0.3043, 0.6875, 0.2826, 0.6875, 0.2826, 0.625, 0.3043, 0.125, 0.3043, 0.1875, 0.2826, 0.1875, 0.2826, 0.125, 0.3043, 0.5625, 0.3043, 0.625, 0.2826, 0.625, 0.2826, 0.5625, 0.3043, 0.0625, 0.3043, 0.125, 0.2826, 0.125, 0.2826, 0.0625, 0.3043, 0.5, 0.3043, 0.5625, 0.2826, 0.5625, 0.2826, 0.5, 1.0, 0.9375, 0.6522, 1.0, 0.9783, 0.9375, 0.0, 0.0, 0.3043, 0.0625, 0.2826, 0.0625, 0.3043, 0.4375, 0.3043, 0.5, 0.2826, 0.5, 0.2826, 0.4375, 0.3043, 0.875, 0.3043, 0.9375, 0.2826, 0.9375, 0.2826, 0.875, 0.3043, 0.375, 0.3043, 0.4375, 0.2826, 0.4375, 0.2826, 0.375, 0.3043, 0.8125, 0.3043, 0.875, 0.2826, 0.875, 0.2826, 0.8125, 0.3043, 0.3125, 0.3043, 0.375, 0.2826, 0.375, 0.2826, 0.3125, 0.3043, 0.75, 0.3043, 0.8125, 0.2826, 0.8125, 0.2826, 0.75, 0.3043, 0.25, 0.3043, 0.3125, 0.2826, 0.3125, 0.2826, 0.25, 0.2826, 0.4375, 0.2826, 0.5, 0.2609, 0.5, 0.2609, 0.4375, 0.2826, 0.875, 0.2826, 0.9375, 0.2609, 0.9375, 0.2609, 0.875, 0.2826, 0.375, 0.2826, 0.4375, 0.2609, 0.4375, 0.2609, 0.375, 0.2826, 0.8125, 0.2826, 0.875, 0.2609, 0.875, 0.2609, 0.8125, 0.2826, 0.3125, 0.2826, 0.375, 0.2609, 0.375, 0.2609, 0.3125, 0.2826, 0.75, 0.2826, 0.8125, 0.2609, 0.8125, 0.2609, 0.75, 0.2826, 0.25, 0.2826, 0.3125, 0.2609, 0.3125, 0.2609, 0.25, 0.2826, 0.6875, 0.2826, 0.75, 0.2609, 0.75, 0.2609, 0.6875, 0.2826, 0.1875, 0.2826, 0.25, 0.2609, 0.25, 0.2609, 0.1875, 0.2826, 0.625, 0.2826, 0.6875, 0.2609, 0.6875, 0.2609, 0.625, 0.2826, 0.125, 0.2826, 0.1875, 0.2609, 0.1875, 0.2609, 0.125, 0.2826, 0.5625, 0.2826, 0.625, 0.2609, 0.625, 0.2609, 0.5625, 0.2826, 0.0625, 0.2826, 0.125, 0.2609, 0.125, 0.2609, 0.0625, 0.2826, 0.5, 0.2826, 0.5625, 0.2609, 0.5625, 0.2609, 0.5, 0.9783, 0.9375, 0.6522, 1.0, 0.9565, 0.9375, 0.0, 0.0, 0.2826, 0.0625, 0.2609, 0.0625, 0.2609, 0.1875, 0.2609, 0.25, 0.2391, 0.25, 0.2391, 0.1875, 0.2609, 0.625, 0.2609, 0.6875, 0.2391, 0.6875, 0.2391, 0.625, 0.2609, 0.125, 0.2609, 0.1875, 0.2391, 0.1875, 0.2391, 0.125, 0.2609, 0.5625, 0.2609, 0.625, 0.2391, 0.625, 0.2391, 0.5625, 0.2609, 0.0625, 0.2609, 0.125, 0.2391, 0.125, 0.2391, 0.0625, 0.2609, 0.5, 0.2609, 0.5625, 0.2391, 0.5625, 0.2391, 0.5, 0.9565, 0.9375, 0.6522, 1.0, 0.9348, 0.9375, 0.0, 0.0, 0.2609, 0.0625, 0.2391, 0.0625, 0.2609, 0.4375, 0.2609, 0.5, 0.2391, 0.5, 0.2391, 0.4375, 0.2609, 0.875, 0.2609, 0.9375, 0.2391, 0.9375, 0.2391, 0.875, 0.2609, 0.375, 0.2609, 0.4375, 0.2391, 0.4375, 0.2391, 0.375, 0.2609, 0.8125, 0.2609, 0.875, 0.2391, 0.875, 0.2391, 0.8125, 0.2609, 0.3125, 0.2609, 0.375, 0.2391, 0.375, 0.2391, 0.3125, 0.2609, 0.75, 0.2609, 0.8125, 0.2391, 0.8125, 0.2391, 0.75, 0.2609, 0.25, 0.2609, 0.3125, 0.2391, 0.3125, 0.2391, 0.25, 0.2609, 0.6875, 0.2609, 0.75, 0.2391, 0.75, 0.2391, 0.6875, 0.2391, 0.375, 0.2391, 0.4375, 0.2174, 0.4375, 0.2174, 0.375, 0.2391, 0.8125, 0.2391, 0.875, 0.2174, 0.875, 0.2174, 0.8125, 0.2391, 0.3125, 0.2391, 0.375, 0.2174, 0.375, 0.2174, 0.3125, 0.2391, 0.75, 0.2391, 0.8125, 0.2174, 0.8125, 0.2174, 0.75, 0.2391, 0.25, 0.2391, 0.3125, 0.2174, 0.3125, 0.2174, 0.25, 0.2391, 0.6875, 0.2391, 0.75, 0.2174, 0.75, 0.2174, 0.6875, 0.2391, 0.1875, 0.2391, 0.25, 0.2174, 0.25, 0.2174, 0.1875, 0.2391, 0.625, 0.2391, 0.6875, 0.2174, 0.6875, 0.2174, 0.625, 0.2391, 0.125, 0.2391, 0.1875, 0.2174, 0.1875, 0.2174, 0.125, 0.2391, 0.5625, 0.2391, 0.625, 0.2174, 0.625, 0.2174, 0.5625, 0.2391, 0.0625, 0.2391, 0.125, 0.2174, 0.125, 0.2174, 0.0625, 0.2391, 0.5, 0.2391, 0.5625, 0.2174, 0.5625, 0.2174, 0.5, 0.9348, 0.9375, 0.6522, 1.0, 0.913, 0.9375, 0.0, 0.0, 0.2391, 0.0625, 0.2174, 0.0625, 0.2391, 0.4375, 0.2391, 0.5, 0.2174, 0.5, 0.2174, 0.4375, 0.2391, 0.875, 0.2391, 0.9375, 0.2174, 0.9375, 0.2174, 0.875, 0.2174, 0.125, 0.2174, 0.1875, 0.1957, 0.1875, 0.1957, 0.125, 0.2174, 0.5625, 0.2174, 0.625, 0.1957, 0.625, 0.1957, 0.5625, 0.2174, 0.0625, 0.2174, 0.125, 0.1957, 0.125, 0.1957, 0.0625, 0.2174, 0.5, 0.2174, 0.5625, 0.1957, 0.5625, 0.1957, 0.5, 0.913, 0.9375, 0.6522, 1.0, 0.8913, 0.9375, 0.0, 0.0, 0.2174, 0.0625, 0.1957, 0.0625, 0.2174, 0.4375, 0.2174, 0.5, 0.1957, 0.5, 0.1957, 0.4375, 0.2174, 0.875, 0.2174, 0.9375, 0.1957, 0.9375, 0.1957, 0.875, 0.2174, 0.375, 0.2174, 0.4375, 0.1957, 0.4375, 0.1957, 0.375, 0.2174, 0.8125, 0.2174, 0.875, 0.1957, 0.875, 0.1957, 0.8125, 0.2174, 0.3125, 0.2174, 0.375, 0.1957, 0.375, 0.1957, 0.3125, 0.2174, 0.75, 0.2174, 0.8125, 0.1957, 0.8125, 0.1957, 0.75, 0.2174, 0.25, 0.2174, 0.3125, 0.1957, 0.3125, 0.1957, 0.25, 0.2174, 0.6875, 0.2174, 0.75, 0.1957, 0.75, 0.1957, 0.6875, 0.2174, 0.1875, 0.2174, 0.25, 0.1957, 0.25, 0.1957, 0.1875, 0.2174, 0.625, 0.2174, 0.6875, 0.1957, 0.6875, 0.1957, 0.625, 0.1957, 0.8125, 0.1957, 0.875, 0.1739, 0.875, 0.1739, 0.8125, 0.1957, 0.3125, 0.1957, 0.375, 0.1739, 0.375, 0.1739, 0.3125, 0.1957, 0.75, 0.1957, 0.8125, 0.1739, 0.8125, 0.1739, 0.75, 0.1957, 0.25, 0.1957, 0.3125, 0.1739, 0.3125, 0.1739, 0.25, 0.1957, 0.6875, 0.1957, 0.75, 0.1739, 0.75, 0.1739, 0.6875, 0.1957, 0.1875, 0.1957, 0.25, 0.1739, 0.25, 0.1739, 0.1875, 0.1957, 0.625, 0.1957, 0.6875, 0.1739, 0.6875, 0.1739, 0.625, 0.1957, 0.125, 0.1957, 0.1875, 0.1739, 0.1875, 0.1739, 0.125, 0.1957, 0.5625, 0.1957, 0.625, 0.1739, 0.625, 0.1739, 0.5625, 0.1957, 0.0625, 0.1957, 0.125, 0.1739, 0.125, 0.1739, 0.0625, 0.1957, 0.5, 0.1957, 0.5625, 0.1739, 0.5625, 0.1739, 0.5, 0.8913, 0.9375, 0.6522, 1.0, 0.8696, 0.9375, 0.0, 0.0, 0.1957, 0.0625, 0.1739, 0.0625, 0.1957, 0.4375, 0.1957, 0.5, 0.1739, 0.5, 0.1739, 0.4375, 0.1957, 0.875, 0.1957, 0.9375, 0.1739, 0.9375, 0.1739, 0.875, 0.1957, 0.375, 0.1957, 0.4375, 0.1739, 0.4375, 0.1739, 0.375, 0.1739, 0.5625, 0.1739, 0.625, 0.1522, 0.625, 0.1522, 0.5625, 0.1739, 0.0625, 0.1739, 0.125, 0.1522, 0.125, 0.1522, 0.0625, 0.1739, 0.5, 0.1739, 0.5625, 0.1522, 0.5625, 0.1522, 0.5, 0.8696, 0.9375, 0.6522, 1.0, 0.8478, 0.9375, 0.0, 0.0, 0.1739, 0.0625, 0.1522, 0.0625, 0.1739, 0.4375, 0.1739, 0.5, 0.1522, 0.5, 0.1522, 0.4375, 0.1739, 0.875, 0.1739, 0.9375, 0.1522, 0.9375, 0.1522, 0.875, 0.1739, 0.375, 0.1739, 0.4375, 0.1522, 0.4375, 0.1522, 0.375, 0.1739, 0.8125, 0.1739, 0.875, 0.1522, 0.875, 0.1522, 0.8125, 0.1739, 0.3125, 0.1739, 0.375, 0.1522, 0.375, 0.1522, 0.3125, 0.1739, 0.75, 0.1739, 0.8125, 0.1522, 0.8125, 0.1522, 0.75, 0.1739, 0.25, 0.1739, 0.3125, 0.1522, 0.3125, 0.1522, 0.25, 0.1739, 0.6875, 0.1739, 0.75, 0.1522, 0.75, 0.1522, 0.6875, 0.1739, 0.1875, 0.1739, 0.25, 0.1522, 0.25, 0.1522, 0.1875, 0.1739, 0.625, 0.1739, 0.6875, 0.1522, 0.6875, 0.1522, 0.625, 0.1739, 0.125, 0.1739, 0.1875, 0.1522, 0.1875, 0.1522, 0.125, 0.1522, 0.3125, 0.1522, 0.375, 0.1304, 0.375, 0.1304, 0.3125, 0.1522, 0.75, 0.1522, 0.8125, 0.1304, 0.8125, 0.1304, 0.75, 0.1522, 0.25, 0.1522, 0.3125, 0.1304, 0.3125, 0.1304, 0.25, 0.1522, 0.6875, 0.1522, 0.75, 0.1304, 0.75, 0.1304, 0.6875, 0.1522, 0.1875, 0.1522, 0.25, 0.1304, 0.25, 0.1304, 0.1875, 0.1522, 0.625, 0.1522, 0.6875, 0.1304, 0.6875, 0.1304, 0.625, 0.1522, 0.125, 0.1522, 0.1875, 0.1304, 0.1875, 0.1304, 0.125, 0.1522, 0.5625, 0.1522, 0.625, 0.1304, 0.625, 0.1304, 0.5625, 0.1522, 0.0625, 0.1522, 0.125, 0.1304, 0.125, 0.1304, 0.0625, 0.1522, 0.5, 0.1522, 0.5625, 0.1304, 0.5625, 0.1304, 0.5, 0.8478, 0.9375, 0.6522, 1.0, 0.8261, 0.9375, 0.0, 0.0, 0.1522, 0.0625, 0.1304, 0.0625, 0.1522, 0.4375, 0.1522, 0.5, 0.1304, 0.5, 0.1304, 0.4375, 0.1522, 0.875, 0.1522, 0.9375, 0.1304, 0.9375, 0.1304, 0.875, 0.1522, 0.375, 0.1522, 0.4375, 0.1304, 0.4375, 0.1304, 0.375, 0.1522, 0.8125, 0.1522, 0.875, 0.1304, 0.875, 0.1304, 0.8125, 0.1304, 0.0625, 0.1304, 0.125, 0.1087, 0.125, 0.1087, 0.0625, 0.1304, 0.5, 0.1304, 0.5625, 0.1087, 0.5625, 0.1087, 0.5, 0.8261, 0.9375, 0.6522, 1.0, 0.8043, 0.9375, 0.0, 0.0, 0.1304, 0.0625, 0.1087, 0.0625, 0.1304, 0.4375, 0.1304, 0.5, 0.1087, 0.5, 0.1087, 0.4375, 0.1304, 0.875, 0.1304, 0.9375, 0.1087, 0.9375, 0.1087, 0.875, 0.1304, 0.375, 0.1304, 0.4375, 0.1087, 0.4375, 0.1087, 0.375, 0.1304, 0.8125, 0.1304, 0.875, 0.1087, 0.875, 0.1087, 0.8125, 0.1304, 0.3125, 0.1304, 0.375, 0.1087, 0.375, 0.1087, 0.3125, 0.1304, 0.75, 0.1304, 0.8125, 0.1087, 0.8125, 0.1087, 0.75, 0.1304, 0.25, 0.1304, 0.3125, 0.1087, 0.3125, 0.1087, 0.25, 0.1304, 0.6875, 0.1304, 0.75, 0.1087, 0.75, 0.1087, 0.6875, 0.1304, 0.1875, 0.1304, 0.25, 0.1087, 0.25, 0.1087, 0.1875, 0.1304, 0.625, 0.1304, 0.6875, 0.1087, 0.6875, 0.1087, 0.625, 0.1304, 0.125, 0.1304, 0.1875, 0.1087, 0.1875, 0.1087, 0.125, 0.1304, 0.5625, 0.1304, 0.625, 0.1087, 0.625, 0.1087, 0.5625, 0.1087, 0.75, 0.1087, 0.8125, 0.08696, 0.8125, 0.08696, 0.75, 0.1087, 0.25, 0.1087, 0.3125, 0.08696, 0.3125, 0.08696, 0.25, 0.1087, 0.6875, 0.1087, 0.75, 0.08696, 0.75, 0.08696, 0.6875, 0.1087, 0.1875, 0.1087, 0.25, 0.08696, 0.25, 0.08696, 0.1875, 0.1087, 0.625, 0.1087, 0.6875, 0.08696, 0.6875, 0.08696, 0.625, 0.1087, 0.125, 0.1087, 0.1875, 0.08696, 0.1875, 0.08696, 0.125, 0.1087, 0.5625, 0.1087, 0.625, 0.08696, 0.625, 0.08696, 0.5625, 0.1087, 0.0625, 0.1087, 0.125, 0.08696, 0.125, 0.08696, 0.0625, 0.1087, 0.5, 0.1087, 0.5625, 0.08696, 0.5625, 0.08696, 0.5, 0.8043, 0.9375, 0.6522, 1.0, 0.7826, 0.9375, 0.0, 0.0, 0.1087, 0.0625, 0.08696, 0.0625, 0.1087, 0.4375, 0.1087, 0.5, 0.08696, 0.5, 0.08696, 0.4375, 0.1087, 0.875, 0.1087, 0.9375, 0.08696, 0.9375, 0.08696, 0.875, 0.1087, 0.375, 0.1087, 0.4375, 0.08696, 0.4375, 0.08696, 0.375, 0.1087, 0.8125, 0.1087, 0.875, 0.08696, 0.875, 0.08696, 0.8125, 0.1087, 0.3125, 0.1087, 0.375, 0.08696, 0.375, 0.08696, 0.3125, 0.08696, 0.5, 0.08696, 0.5625, 0.06522, 0.5625, 0.06522, 0.5, 0.7826, 0.9375, 0.6522, 1.0, 0.7609, 0.9375, 0.0, 0.0, 0.08696, 0.0625, 0.06522, 0.0625, 0.08696, 0.4375, 0.08696, 0.5, 0.06522, 0.5, 0.06522, 0.4375, 0.08696, 0.875, 0.08696, 0.9375, 0.06522, 0.9375, 0.06522, 0.875, 0.08696, 0.375, 0.08696, 0.4375, 0.06522, 0.4375, 0.06522, 0.375, 0.08696, 0.8125, 0.08696, 0.875, 0.06522, 0.875, 0.06522, 0.8125, 0.08696, 0.3125, 0.08696, 0.375, 0.06522, 0.375, 0.06522, 0.3125, 0.08696, 0.75, 0.08696, 0.8125, 0.06522, 0.8125, 0.06522, 0.75, 0.08696, 0.25, 0.08696, 0.3125, 0.06522, 0.3125, 0.06522, 0.25, 0.08696, 0.6875, 0.08696, 0.75, 0.06522, 0.75, 0.06522, 0.6875, 0.08696, 0.1875, 0.08696, 0.25, 0.06522, 0.25, 0.06522, 0.1875, 0.08696, 0.625, 0.08696, 0.6875, 0.06522, 0.6875, 0.06522, 0.625, 0.08696, 0.125, 0.08696, 0.1875, 0.06522, 0.1875, 0.06522, 0.125, 0.08696, 0.5625, 0.08696, 0.625, 0.06522, 0.625, 0.06522, 0.5625, 0.08696, 0.0625, 0.08696, 0.125, 0.06522, 0.125, 0.06522, 0.0625, 0.06522, 0.25, 0.06522, 0.3125, 0.04348, 0.3125, 0.04348, 0.25, 0.06522, 0.6875, 0.06522, 0.75, 0.04348, 0.75, 0.04348, 0.6875, 0.06522, 0.1875, 0.06522, 0.25, 0.04348, 0.25, 0.04348, 0.1875, 0.06522, 0.625, 0.06522, 0.6875, 0.04348, 0.6875, 0.04348, 0.625, 0.06522, 0.125, 0.06522, 0.1875, 0.04348, 0.1875, 0.04348, 0.125, 0.06522, 0.5625, 0.06522, 0.625, 0.04348, 0.625, 0.04348, 0.5625, 0.06522, 0.0625, 0.06522, 0.125, 0.04348, 0.125, 0.04348, 0.0625, 0.06522, 0.5, 0.06522, 0.5625, 0.04348, 0.5625, 0.04348, 0.5, 0.7609, 0.9375, 0.6522, 1.0, 0.7391, 0.9375, 0.0, 0.0, 0.06522, 0.0625, 0.04348, 0.0625, 0.06522, 0.4375, 0.06522, 0.5, 0.04348, 0.5, 0.04348, 0.4375, 0.06522, 0.875, 0.06522, 0.9375, 0.04348, 0.9375, 0.04348, 0.875, 0.06522, 0.375, 0.06522, 0.4375, 0.04348, 0.4375, 0.04348, 0.375, 0.06522, 0.8125, 0.06522, 0.875, 0.04348, 0.875, 0.04348, 0.8125, 0.06522, 0.3125, 0.06522, 0.375, 0.04348, 0.375, 0.04348, 0.3125, 0.06522, 0.75, 0.06522, 0.8125, 0.04348, 0.8125, 0.04348, 0.75, 0.0, 0.0, 0.04348, 0.0625, 0.02174, 0.0625, 0.04348, 0.4375, 0.04348, 0.5, 0.02174, 0.5, 0.02174, 0.4375, 0.04348, 0.875, 0.04348, 0.9375, 0.02174, 0.9375, 0.02174, 0.875, 0.04348, 0.375, 0.04348, 0.4375, 0.02174, 0.4375, 0.02174, 0.375, 0.04348, 0.8125, 0.04348, 0.875, 0.02174, 0.875, 0.02174, 0.8125, 0.04348, 0.3125, 0.04348, 0.375, 0.02174, 0.375, 0.02174, 0.3125, 0.04348, 0.75, 0.04348, 0.8125, 0.02174, 0.8125, 0.02174, 0.75, 0.04348, 0.25, 0.04348, 0.3125, 0.02174, 0.3125, 0.02174, 0.25, 0.04348, 0.6875, 0.04348, 0.75, 0.02174, 0.75, 0.02174, 0.6875, 0.04348, 0.1875, 0.04348, 0.25, 0.02174, 0.25, 0.02174, 0.1875, 0.04348, 0.625, 0.04348, 0.6875, 0.02174, 0.6875, 0.02174, 0.625, 0.04348, 0.125, 0.04348, 0.1875, 0.02174, 0.1875, 0.02174, 0.125, 0.04348, 0.5625, 0.04348, 0.625, 0.02174, 0.625, 0.02174, 0.5625, 0.04348, 0.0625, 0.04348, 0.125, 0.02174, 0.125, 0.02174, 0.0625, 0.04348, 0.5, 0.04348, 0.5625, 0.02174, 0.5625, 0.02174, 0.5, 0.7391, 0.9375, 0.6522, 1.0, 0.7174, 0.9375, 0.02174, 0.1875, 0.02174, 0.25, 0.0, 0.25, 0.0, 0.1875, 0.02174, 0.625, 0.02174, 0.6875, 0.0, 0.6875, 2.073e-08, 0.625, 0.02174, 0.125, 0.02174, 0.1875, 0.0, 0.1875, 0.0, 0.125, 0.02174, 0.5625, 0.02174, 0.625, 2.073e-08, 0.625, 0.0, 0.5625, 0.02174, 0.0625, 0.02174, 0.125, 0.0, 0.125, 0.0, 0.0625, 0.02174, 0.5, 0.02174, 0.5625, 0.0, 0.5625, 0.0, 0.5, 0.7174, 0.9375, 0.6522, 1.0, 0.6957, 0.9375, 0.0, 0.0, 0.02174, 0.0625, 0.0, 0.0625, 0.02174, 0.4375, 0.02174, 0.5, 0.0, 0.5, 0.0, 0.4375, 0.02174, 0.875, 0.02174, 0.9375, 0.0, 0.9375, 2.073e-08, 0.875, 0.02174, 0.375, 0.02174, 0.4375, 0.0, 0.4375, 2.073e-08, 0.375, 0.02174, 0.8125, 0.02174, 0.875, 2.073e-08, 0.875, 2.073e-08, 0.8125, 0.02174, 0.3125, 0.02174, 0.375, 2.073e-08, 0.375, 0.0, 0.3125, 0.02174, 0.75, 0.02174, 0.8125, 2.073e-08, 0.8125, 0.0, 0.75, 0.02174, 0.25, 0.02174, 0.3125, 0.0, 0.3125, 0.0, 0.25, 0.02174, 0.6875, 0.02174, 0.75, 0.0, 0.75, 0.0, 0.6875, 0.6957, 0.875, 0.6957, 0.9375, 0.6739, 0.9375, 0.6739, 0.875, 0.6957, 0.375, 0.6957, 0.4375, 0.6739, 0.4375, 0.6739, 0.375, 0.6957, 0.8125, 0.6957, 0.875, 0.6739, 0.875, 0.6739, 0.8125, 0.6957, 0.3125, 0.6957, 0.375, 0.6739, 0.375, 0.6739, 0.3125, 0.6957, 0.75, 0.6957, 0.8125, 0.6739, 0.8125, 0.6739, 0.75, 0.6957, 0.25, 0.6957, 0.3125, 0.6739, 0.3125, 0.6739, 0.25, 0.6957, 0.6875, 0.6957, 0.75, 0.6739, 0.75, 0.6739, 0.6875, 0.6957, 0.1875, 0.6957, 0.25, 0.6739, 0.25, 0.6739, 0.1875, 0.6957, 0.625, 0.6957, 0.6875, 0.6739, 0.6875, 0.6739, 0.625, 0.6957, 0.125, 0.6957, 0.1875, 0.6739, 0.1875, 0.6739, 0.125, 0.6957, 0.5625, 0.6957, 0.625, 0.6739, 0.625, 0.6739, 0.5625, 0.6957, 0.0625, 0.6957, 0.125, 0.6739, 0.125, 0.6739, 0.0625, 0.6957, 0.5, 0.6957, 0.5625, 0.6739, 0.5625, 0.6739, 0.5, 0.6957, 0.9375, 0.6522, 1.0, 0.6739, 0.9375, 0.6957, 0.0, 0.6957, 0.0625, 0.6739, 0.0625, 0.6957, 0.4375, 0.6957, 0.5, 0.6739, 0.5, 0.6739, 0.4375, 0.6739, 0.625, 0.6739, 0.6875, 0.6522, 0.6875, 0.6522, 0.625, 0.6739, 0.125, 0.6739, 0.1875, 0.6522, 0.1875, 0.6522, 0.125, 0.6739, 0.5625, 0.6739, 0.625, 0.6522, 0.625, 0.6522, 0.5625, 0.6739, 0.0625, 0.6739, 0.125, 0.6522, 0.125, 0.6522, 0.0625, 0.6739, 0.5, 0.6739, 0.5625, 0.6522, 0.5625, 0.6522, 0.5, 0.6739, 0.9375, 0.6522, 1.0, 0.6522, 0.9375, 0.6957, 0.0, 0.6739, 0.0625, 0.6522, 0.0625, 0.6739, 0.4375, 0.6739, 0.5, 0.6522, 0.5, 0.6522, 0.4375, 0.6739, 0.875, 0.6739, 0.9375, 0.6522, 0.9375, 0.6522, 0.875, 0.6739, 0.375, 0.6739, 0.4375, 0.6522, 0.4375, 0.6522, 0.375, 0.6739, 0.8125, 0.6739, 0.875, 0.6522, 0.875, 0.6522, 0.8125, 0.6739, 0.3125, 0.6739, 0.375, 0.6522, 0.375, 0.6522, 0.3125, 0.6739, 0.75, 0.6739, 0.8125, 0.6522, 0.8125, 0.6522, 0.75, 0.6739, 0.25, 0.6739, 0.3125, 0.6522, 0.3125, 0.6522, 0.25, 0.6739, 0.6875, 0.6739, 0.75, 0.6522, 0.75, 0.6522, 0.6875, 0.6739, 0.1875, 0.6739, 0.25, 0.6522, 0.25, 0.6522, 0.1875, 0.6522, 0.375, 0.6522, 0.4375, 0.6304, 0.4375, 0.6304, 0.375, 0.6522, 0.8125, 0.6522, 0.875, 0.6304, 0.875, 0.6304, 0.8125, 0.6522, 0.3125, 0.6522, 0.375, 0.6304, 0.375, 0.6304, 0.3125, 0.6522, 0.75, 0.6522, 0.8125, 0.6304, 0.8125, 0.6304, 0.75, 0.6522, 0.25, 0.6522, 0.3125, 0.6304, 0.3125, 0.6304, 0.25, 0.6522, 0.6875, 0.6522, 0.75, 0.6304, 0.75, 0.6304, 0.6875, 0.6522, 0.1875, 0.6522, 0.25, 0.6304, 0.25, 0.6304, 0.1875, 0.6522, 0.625, 0.6522, 0.6875, 0.6304, 0.6875, 0.6304, 0.625, 0.6522, 0.125, 0.6522, 0.1875, 0.6304, 0.1875, 0.6304, 0.125, 0.6522, 0.5625, 0.6522, 0.625, 0.6304, 0.625, 0.6304, 0.5625, 0.6522, 0.0625, 0.6522, 0.125, 0.6304, 0.125, 0.6304, 0.0625, 0.6522, 0.5, 0.6522, 0.5625, 0.6304, 0.5625, 0.6304, 0.5, 0.6522, 0.9375, 0.6522, 1.0, 0.6304, 0.9375, 0.6957, 0.0, 0.6522, 0.0625, 0.6304, 0.0625, 0.6522, 0.4375, 0.6522, 0.5, 0.6304, 0.5, 0.6304, 0.4375, 0.6522, 0.875, 0.6522, 0.9375, 0.6304, 0.9375, 0.6304, 0.875, 0.6304, 0.125, 0.6304, 0.1875, 0.6087, 0.1875, 0.6087, 0.125, 0.6304, 0.5625, 0.6304, 0.625, 0.6087, 0.625, 0.6087, 0.5625, 0.6304, 0.0625, 0.6304, 0.125, 0.6087, 0.125, 0.6087, 0.0625, 0.6304, 0.5, 0.6304, 0.5625, 0.6087, 0.5625, 0.6087, 0.5, 0.6304, 0.9375, 0.6522, 1.0, 0.6087, 0.9375, 0.6957, 0.0, 0.6304, 0.0625, 0.6087, 0.0625, 0.6304, 0.4375, 0.6304, 0.5, 0.6087, 0.5, 0.6087, 0.4375, 0.6304, 0.875, 0.6304, 0.9375, 0.6087, 0.9375, 0.6087, 0.875, 0.6304, 0.375, 0.6304, 0.4375, 0.6087, 0.4375, 0.6087, 0.375, 0.6304, 0.8125, 0.6304, 0.875, 0.6087, 0.875, 0.6087, 0.8125, 0.6304, 0.3125, 0.6304, 0.375, 0.6087, 0.375, 0.6087, 0.3125, 0.6304, 0.75, 0.6304, 0.8125, 0.6087, 0.8125, 0.6087, 0.75, 0.6304, 0.25, 0.6304, 0.3125, 0.6087, 0.3125, 0.6087, 0.25, 0.6304, 0.6875, 0.6304, 0.75, 0.6087, 0.75, 0.6087, 0.6875, 0.6304, 0.1875, 0.6304, 0.25, 0.6087, 0.25, 0.6087, 0.1875, 0.6304, 0.625, 0.6304, 0.6875, 0.6087, 0.6875, 0.6087, 0.625, 0.6087, 0.8125, 0.6087, 0.875, 0.587, 0.875, 0.587, 0.8125, 0.6087, 0.3125, 0.6087, 0.375, 0.587, 0.375, 0.587, 0.3125, 0.6087, 0.75, 0.6087, 0.8125, 0.587, 0.8125, 0.587, 0.75, 0.6087, 0.25, 0.6087, 0.3125, 0.587, 0.3125, 0.587, 0.25, 0.6087, 0.6875, 0.6087, 0.75, 0.587, 0.75, 0.587, 0.6875, 0.6087, 0.1875, 0.6087, 0.25, 0.587, 0.25, 0.587, 0.1875, 0.6087, 0.625, 0.6087, 0.6875, 0.587, 0.6875, 0.587, 0.625, 0.6087, 0.125, 0.6087, 0.1875, 0.587, 0.1875, 0.587, 0.125, 0.6087, 0.5625, 0.6087, 0.625, 0.587, 0.625, 0.587, 0.5625, 0.6087, 0.0625, 0.6087, 0.125, 0.587, 0.125, 0.587, 0.0625, 0.6087, 0.5, 0.6087, 0.5625, 0.587, 0.5625, 0.587, 0.5, 0.6087, 0.9375, 0.6522, 1.0, 0.587, 0.9375, 0.6957, 0.0, 0.6087, 0.0625, 0.587, 0.0625, 0.6087, 0.4375, 0.6087, 0.5, 0.587, 0.5, 0.587, 0.4375, 0.6087, 0.875, 0.6087, 0.9375, 0.587, 0.9375, 0.587, 0.875, 0.6087, 0.375, 0.6087, 0.4375, 0.587, 0.4375, 0.587, 0.375, 0.587, 0.5625, 0.587, 0.625, 0.5652, 0.625, 0.5652, 0.5625, 0.587, 0.0625, 0.587, 0.125, 0.5652, 0.125, 0.5652, 0.0625, 0.587, 0.5, 0.587, 0.5625, 0.5652, 0.5625, 0.5652, 0.5, 0.587, 0.9375, 0.6522, 1.0, 0.5652, 0.9375, 0.6957, 0.0, 0.587, 0.0625, 0.5652, 0.0625, 0.587, 0.4375, 0.587, 0.5, 0.5652, 0.5, 0.5652, 0.4375, 0.587, 0.875, 0.587, 0.9375, 0.5652, 0.9375, 0.5652, 0.875, 0.587, 0.375, 0.587, 0.4375, 0.5652, 0.4375, 0.5652, 0.375, 0.587, 0.8125, 0.587, 0.875, 0.5652, 0.875, 0.5652, 0.8125, 0.587, 0.3125, 0.587, 0.375, 0.5652, 0.375, 0.5652, 0.3125, 0.587, 0.75, 0.587, 0.8125, 0.5652, 0.8125, 0.5652, 0.75, 0.587, 0.25, 0.587, 0.3125, 0.5652, 0.3125, 0.5652, 0.25, 0.587, 0.6875, 0.587, 0.75, 0.5652, 0.75, 0.5652, 0.6875, 0.587, 0.1875, 0.587, 0.25, 0.5652, 0.25, 0.5652, 0.1875, 0.587, 0.625, 0.587, 0.6875, 0.5652, 0.6875, 0.5652, 0.625, 0.587, 0.125, 0.587, 0.1875, 0.5652, 0.1875, 0.5652, 0.125, 0.5652, 0.3125, 0.5652, 0.375, 0.5435, 0.375, 0.5435, 0.3125, 0.5652, 0.75, 0.5652, 0.8125, 0.5435, 0.8125, 0.5435, 0.75, 0.5652, 0.25, 0.5652, 0.3125, 0.5435, 0.3125, 0.5435, 0.25, 0.5652, 0.6875, 0.5652, 0.75, 0.5435, 0.75, 0.5435, 0.6875, 0.5652, 0.1875, 0.5652, 0.25, 0.5435, 0.25, 0.5435, 0.1875, 0.5652, 0.625, 0.5652, 0.6875, 0.5435, 0.6875, 0.5435, 0.625, 0.5652, 0.125, 0.5652, 0.1875, 0.5435, 0.1875, 0.5435, 0.125, 0.5652, 0.5625, 0.5652, 0.625, 0.5435, 0.625, 0.5435, 0.5625, 0.5652, 0.0625, 0.5652, 0.125, 0.5435, 0.125, 0.5435, 0.0625, 0.5652, 0.5, 0.5652, 0.5625, 0.5435, 0.5625, 0.5435, 0.5, 0.5652, 0.9375, 0.6522, 1.0, 0.5435, 0.9375, 0.6957, 0.0, 0.5652, 0.0625, 0.5435, 0.0625, 0.5652, 0.4375, 0.5652, 0.5, 0.5435, 0.5, 0.5435, 0.4375, 0.5652, 0.875, 0.5652, 0.9375, 0.5435, 0.9375, 0.5435, 0.875, 0.5652, 0.375, 0.5652, 0.4375, 0.5435, 0.4375, 0.5435, 0.375, 0.5652, 0.8125, 0.5652, 0.875, 0.5435, 0.875, 0.5435, 0.8125, 0.5435, 0.0625, 0.5435, 0.125, 0.5217, 0.125, 0.5217, 0.0625, 0.5435, 0.5, 0.5435, 0.5625, 0.5217, 0.5625, 0.5217, 0.5, 0.5435, 0.9375, 0.6522, 1.0, 0.5217, 0.9375, 0.6957, 0.0, 0.5435, 0.0625, 0.5217, 0.0625, 0.5435, 0.4375, 0.5435, 0.5, 0.5217, 0.5, 0.5217, 0.4375, 0.5435, 0.875, 0.5435, 0.9375, 0.5217, 0.9375, 0.5217, 0.875, 0.5435, 0.375, 0.5435, 0.4375, 0.5217, 0.4375, 0.5217, 0.375, 0.5435, 0.8125, 0.5435, 0.875, 0.5217, 0.875, 0.5217, 0.8125, 0.5435, 0.3125, 0.5435, 0.375, 0.5217, 0.375, 0.5217, 0.3125, 0.5435, 0.75, 0.5435, 0.8125, 0.5217, 0.8125, 0.5217, 0.75, 0.5435, 0.25, 0.5435, 0.3125, 0.5217, 0.3125, 0.5217, 0.25, 0.5435, 0.6875, 0.5435, 0.75, 0.5217, 0.75, 0.5217, 0.6875, 0.5435, 0.1875, 0.5435, 0.25, 0.5217, 0.25, 0.5217, 0.1875, 0.5435, 0.625, 0.5435, 0.6875, 0.5217, 0.6875, 0.5217, 0.625, 0.5435, 0.125, 0.5435, 0.1875, 0.5217, 0.1875, 0.5217, 0.125, 0.5435, 0.5625, 0.5435, 0.625, 0.5217, 0.625, 0.5217, 0.5625, 0.5217, 0.25, 0.5217, 0.3125, 0.5, 0.3125, 0.5, 0.25, 0.5217, 0.6875, 0.5217, 0.75, 0.5, 0.75, 0.5, 0.6875, 0.5217, 0.1875, 0.5217, 0.25, 0.5, 0.25, 0.5, 0.1875, 0.5217, 0.625, 0.5217, 0.6875, 0.5, 0.6875, 0.5, 0.625, 0.5217, 0.125, 0.5217, 0.1875, 0.5, 0.1875, 0.5, 0.125, 0.5217, 0.5625, 0.5217, 0.625, 0.5, 0.625, 0.5, 0.5625, 0.5217, 0.0625, 0.5217, 0.125, 0.5, 0.125, 0.5, 0.0625, 0.5217, 0.5, 0.5217, 0.5625, 0.5, 0.5625, 0.5, 0.5, 0.5217, 0.9375, 0.6522, 1.0, 0.5, 0.9375, 0.6957, 0.0, 0.5217, 0.0625, 0.5, 0.0625, 0.5217, 0.4375, 0.5217, 0.5, 0.5, 0.5, 0.5, 0.4375, 0.5217, 0.875, 0.5217, 0.9375, 0.5, 0.9375, 0.5, 0.875, 0.5217, 0.375, 0.5217, 0.4375, 0.5, 0.4375, 0.5, 0.375, 0.5217, 0.8125, 0.5217, 0.875, 0.5, 0.875, 0.5, 0.8125, 0.5217, 0.3125, 0.5217, 0.375, 0.5, 0.375, 0.5, 0.3125, 0.5217, 0.75, 0.5217, 0.8125, 0.5, 0.8125, 0.5, 0.75, 0.5, 0.9375, 0.6522, 1.0, 0.4783, 0.9375, 0.6957, 0.0, 0.5, 0.0625, 0.4783, 0.0625, 0.5, 0.4375, 0.5, 0.5, 0.4783, 0.5, 0.4783, 0.4375, 0.5, 0.875, 0.5, 0.9375, 0.4783, 0.9375, 0.4783, 0.875, 0.5, 0.375, 0.5, 0.4375, 0.4783, 0.4375, 0.4783, 0.375, 0.5, 0.8125, 0.5, 0.875, 0.4783, 0.875, 0.4783, 0.8125, 0.5, 0.3125, 0.5, 0.375, 0.4783, 0.375, 0.4783, 0.3125, 0.5, 0.75, 0.5, 0.8125, 0.4783, 0.8125, 0.4783, 0.75, 0.5, 0.25, 0.5, 0.3125, 0.4783, 0.3125, 0.4783, 0.25, 0.5, 0.6875, 0.5, 0.75, 0.4783, 0.75, 0.4783, 0.6875, 0.5, 0.1875, 0.5, 0.25, 0.4783, 0.25, 0.4783, 0.1875, 0.5, 0.625, 0.5, 0.6875, 0.4783, 0.6875, 0.4783, 0.625, 0.5, 0.125, 0.5, 0.1875, 0.4783, 0.1875, 0.4783, 0.125, 0.5, 0.5625, 0.5, 0.625, 0.4783, 0.625, 0.4783, 0.5625, 0.5, 0.0625, 0.5, 0.125, 0.4783, 0.125, 0.4783, 0.0625, 0.5, 0.5, 0.5, 0.5625, 0.4783, 0.5625, 0.4783, 0.5, 0.4783, 0.6875, 0.4783, 0.75, 0.4565, 0.75, 0.4565, 0.6875, 0.4783, 0.1875, 0.4783, 0.25, 0.4565, 0.25, 0.4565, 0.1875, 0.4783, 0.625, 0.4783, 0.6875, 0.4565, 0.6875, 0.4565, 0.625, 0.4783, 0.125, 0.4783, 0.1875, 0.4565, 0.1875, 0.4565, 0.125, 0.4783, 0.5625, 0.4783, 0.625, 0.4565, 0.625, 0.4565, 0.5625, 0.4783, 0.0625, 0.4783, 0.125, 0.4565, 0.125, 0.4565, 0.0625, 0.4783, 0.5, 0.4783, 0.5625, 0.4565, 0.5625, 0.4565, 0.5, 0.4783, 0.9375, 0.6522, 1.0, 0.4565, 0.9375, 0.6957, 0.0, 0.4783, 0.0625, 0.4565, 0.0625, 0.4783, 0.4375, 0.4783, 0.5, 0.4565, 0.5, 0.4565, 0.4375, 0.4783, 0.875, 0.4783, 0.9375, 0.4565, 0.9375, 0.4565, 0.875, 0.4783, 0.375, 0.4783, 0.4375, 0.4565, 0.4375, 0.4565, 0.375, 0.4783, 0.8125, 0.4783, 0.875, 0.4565, 0.875, 0.4565, 0.8125, 0.4783, 0.3125, 0.4783, 0.375, 0.4565, 0.375, 0.4565, 0.3125, 0.4783, 0.75, 0.4783, 0.8125, 0.4565, 0.8125, 0.4565, 0.75, 0.4783, 0.25, 0.4783, 0.3125, 0.4565, 0.3125, 0.4565, 0.25, 0.4565, 0.4375, 0.4565, 0.5, 0.4348, 0.5, 0.4348, 0.4375, 0.4565, 0.875, 0.4565, 0.9375, 0.4348, 0.9375, 0.4348, 0.875, 0.4565, 0.375, 0.4565, 0.4375, 0.4348, 0.4375, 0.4348, 0.375, 0.4565, 0.8125, 0.4565, 0.875, 0.4348, 0.875, 0.4348, 0.8125, 0.4565, 0.3125, 0.4565, 0.375, 0.4348, 0.375, 0.4348, 0.3125, 0.4565, 0.75, 0.4565, 0.8125, 0.4348, 0.8125, 0.4348, 0.75, 0.4565, 0.25, 0.4565, 0.3125, 0.4348, 0.3125, 0.4348, 0.25, 0.4565, 0.6875, 0.4565, 0.75, 0.4348, 0.75, 0.4348, 0.6875, 0.4565, 0.1875, 0.4565, 0.25, 0.4348, 0.25, 0.4348, 0.1875, 0.4565, 0.625, 0.4565, 0.6875, 0.4348, 0.6875, 0.4348, 0.625, 0.4565, 0.125, 0.4565, 0.1875, 0.4348, 0.1875, 0.4348, 0.125, 0.4565, 0.5625, 0.4565, 0.625, 0.4348, 0.625, 0.4348, 0.5625, 0.4565, 0.0625, 0.4565, 0.125, 0.4348, 0.125, 0.4348, 0.0625, 0.4565, 0.5, 0.4565, 0.5625, 0.4348, 0.5625, 0.4348, 0.5, 0.4565, 0.9375, 0.6522, 1.0, 0.4348, 0.9375, 0.6957, 0.0, 0.4565, 0.0625, 0.4348, 0.0625, 0.4348, 0.1875, 0.4348, 0.25, 0.413, 0.25, 0.413, 0.1875, 0.4348, 0.625, 0.4348, 0.6875, 0.413, 0.6875, 0.413, 0.625, 0.4348, 0.125, 0.4348, 0.1875, 0.413, 0.1875, 0.413, 0.125, 0.4348, 0.5625, 0.4348, 0.625, 0.413, 0.625, 0.413, 0.5625, 0.4348, 0.0625, 0.4348, 0.125, 0.413, 0.125, 0.413, 0.0625, 0.4348, 0.5, 0.4348, 0.5625, 0.413, 0.5625, 0.413, 0.5, 0.4348, 0.9375, 0.6522, 1.0, 0.413, 0.9375, 0.6957, 0.0, 0.4348, 0.0625, 0.413, 0.0625, 0.4348, 0.4375, 0.4348, 0.5, 0.413, 0.5, 0.413, 0.4375, 0.4348, 0.875, 0.4348, 0.9375, 0.413, 0.9375, 0.413, 0.875, 0.4348, 0.375, 0.4348, 0.4375, 0.413, 0.4375, 0.413, 0.375, 0.4348, 0.8125, 0.4348, 0.875, 0.413, 0.875, 0.413, 0.8125, 0.4348, 0.3125, 0.4348, 0.375, 0.413, 0.375, 0.413, 0.3125, 0.4348, 0.75, 0.4348, 0.8125, 0.413, 0.8125, 0.413, 0.75, 0.4348, 0.25, 0.4348, 0.3125, 0.413, 0.3125, 0.413, 0.25, 0.4348, 0.6875, 0.4348, 0.75, 0.413, 0.75, 0.413, 0.6875, 0.413, 0.875, 0.413, 0.9375, 0.3913, 0.9375, 0.3913, 0.875, 0.413, 0.375, 0.413, 0.4375, 0.3913, 0.4375, 0.3913, 0.375, 0.413, 0.8125, 0.413, 0.875, 0.3913, 0.875, 0.3913, 0.8125, 0.413, 0.3125, 0.413, 0.375, 0.3913, 0.375, 0.3913, 0.3125, 0.413, 0.75, 0.413, 0.8125, 0.3913, 0.8125, 0.3913, 0.75, 0.413, 0.25, 0.413, 0.3125, 0.3913, 0.3125, 0.3913, 0.25, 0.413, 0.6875, 0.413, 0.75, 0.3913, 0.75, 0.3913, 0.6875, 0.413, 0.1875, 0.413, 0.25, 0.3913, 0.25, 0.3913, 0.1875, 0.413, 0.625, 0.413, 0.6875, 0.3913, 0.6875, 0.3913, 0.625, 0.413, 0.125, 0.413, 0.1875, 0.3913, 0.1875, 0.3913, 0.125, 0.413, 0.5625, 0.413, 0.625, 0.3913, 0.625, 0.3913, 0.5625, 0.413, 0.0625, 0.413, 0.125, 0.3913, 0.125, 0.3913, 0.0625, 0.413, 0.5, 0.413, 0.5625, 0.3913, 0.5625, 0.3913, 0.5, 0.413, 0.9375, 0.6522, 1.0, 0.3913, 0.9375, 0.6957, 0.0, 0.413, 0.0625, 0.3913, 0.0625, 0.413, 0.4375, 0.413, 0.5, 0.3913, 0.5, 0.3913, 0.4375, 0.3913, 0.625, 0.3913, 0.6875, 0.3696, 0.6875, 0.3696, 0.625, 0.3913, 0.125, 0.3913, 0.1875, 0.3696, 0.1875, 0.3696, 0.125, 0.3913, 0.5625, 0.3913, 0.625, 0.3696, 0.625, 0.3696, 0.5625, 0.3913, 0.0625, 0.3913, 0.125, 0.3696, 0.125, 0.3696, 0.0625, 0.3913, 0.5, 0.3913, 0.5625, 0.3696, 0.5625, 0.3696, 0.5, 0.3913, 0.9375, 0.6522, 1.0, 0.3696, 0.9375, 0.6957, 0.0, 0.3913, 0.0625, 0.3696, 0.0625, 0.3913, 0.4375, 0.3913, 0.5, 0.3696, 0.5, 0.3696, 0.4375, 0.3913, 0.875, 0.3913, 0.9375, 0.3696, 0.9375, 0.3696, 0.875, 0.3913, 0.375, 0.3913, 0.4375, 0.3696, 0.4375, 0.3696, 0.375, 0.3913, 0.8125, 0.3913, 0.875, 0.3696, 0.875, 0.3696, 0.8125, 0.3913, 0.3125, 0.3913, 0.375, 0.3696, 0.375, 0.3696, 0.3125, 0.3913, 0.75, 0.3913, 0.8125, 0.3696, 0.8125, 0.3696, 0.75, 0.3913, 0.25, 0.3913, 0.3125, 0.3696, 0.3125, 0.3696, 0.25, 0.3913, 0.6875, 0.3913, 0.75, 0.3696, 0.75, 0.3696, 0.6875, 0.3913, 0.1875, 0.3913, 0.25, 0.3696, 0.25, 0.3696, 0.1875, 0.3696, 0.375, 0.3696, 0.4375, 0.3478, 0.4375, 0.3478, 0.375, 0.3696, 0.8125, 0.3696, 0.875, 0.3478, 0.875, 0.3478, 0.8125, 0.3696, 0.3125, 0.3696, 0.375, 0.3478, 0.375, 0.3478, 0.3125, 0.3696, 0.75, 0.3696, 0.8125, 0.3478, 0.8125, 0.3478, 0.75, 0.3696, 0.25, 0.3696, 0.3125, 0.3478, 0.3125, 0.3478, 0.25, 0.3696, 0.6875, 0.3696, 0.75, 0.3478, 0.75, 0.3478, 0.6875, 0.3696, 0.1875, 0.3696, 0.25, 0.3478, 0.25, 0.3478, 0.1875, 0.3696, 0.625, 0.3696, 0.6875, 0.3478, 0.6875, 0.3478, 0.625, 0.3696, 0.125, 0.3696, 0.1875, 0.3478, 0.1875, 0.3478, 0.125, 0.3696, 0.5625, 0.3696, 0.625, 0.3478, 0.625, 0.3478, 0.5625, 0.3696, 0.0625, 0.3696, 0.125, 0.3478, 0.125, 0.3478, 0.0625, 0.3696, 0.5, 0.3696, 0.5625, 0.3478, 0.5625, 0.3478, 0.5, 0.3696, 0.9375, 0.6522, 1.0, 0.3478, 0.9375, 0.6957, 0.0, 0.3696, 0.0625, 0.3478, 0.0625, 0.3696, 0.4375, 0.3696, 0.5, 0.3478, 0.5, 0.3478, 0.4375, 0.3696, 0.875, 0.3696, 0.9375, 0.3478, 0.9375, 0.3478, 0.875])
me_sphere.materials.append(mat_wood)
me_sphere.use_remesh_preserve_volume = False
me_sphere.use_remesh_preserve_attributes = False
me_sphere.use_mirror_vertex_groups = False
me_sphere.update()
me_plane = bpy.data.meshes.new('Plane')
me_plane.from_pydata([(-1.0, -1.0, 0.0), (1.0, -1.0, 0.0), (-1.0, 1.0, 0.0), (1.0, 1.0, 0.0)], [], [(0, 1, 3, 2)])
me_plane.use_remesh_preserve_volume = False
me_plane.use_remesh_preserve_attributes = False
me_plane.use_mirror_vertex_groups = False
me_plane.update()

# ---- objects
ob_camera = bpy.data.objects.new('Camera', cam_camera_001)
ob_plane_004 = bpy.data.objects.new('Plane.004', me_plane_004)
ob_plane_003 = bpy.data.objects.new('Plane.003', me_plane_003)
ob_plane_002 = bpy.data.objects.new('Plane.002', me_plane_002)
ob_plane_001 = bpy.data.objects.new('Plane.001', me_plane_001)
ob_subject = bpy.data.objects.new('Subject', me_sphere)
ob_plane = bpy.data.objects.new('Plane', me_plane)
_N = ng_nodegroup.nodes; _L = ng_nodegroup.links
n0 = _N.new('ShaderNodeTexCoord'); n0.name = 'Texture Coordinate'; n0.location = (-627, -6)
n0.object = ob_subject
n1 = _N.new('ShaderNodeMapping'); n1.name = 'Mapping'; n1.location = (-424, 13)
n1.inputs[3].default_value = (2.0, 2.0, 2.0)
n2 = _N.new('ShaderNodeBsdfDiffuse'); n2.name = 'Diffuse BSDF'; n2.location = (433, 68)
n3 = _N.new('ShaderNodeTexImage'); n3.name = 'Image Texture'; n3.location = (-56, 49)
n3.width = 187
n3.image = img_texturescom_woodplanksclean0082_1_seamless_s_jpg
n4 = _N.new('ShaderNodeBsdfAnisotropic'); n4.name = 'Glossy BSDF'; n4.location = (428, -68)
n4.distribution = 'GGX'
n4.inputs[1].default_value = 0.3162
n5 = _N.new('NodeGroupOutput'); n5.name = 'Group Output'; n5.location = (827, 0)
n6 = _N.new('ShaderNodeMixShader'); n6.name = 'Mix Shader'; n6.location = (627, 39)
n7 = _N.new('NodeGroupInput'); n7.name = 'Group Input'; n7.location = (-827, 0)
n8 = _N.new('ShaderNodeBump'); n8.name = 'Bump'; n8.location = (210, -22)
n8.inputs[1].default_value = 0.1
n8.inputs[2].default_value = 1.0
n9 = _N.new('ShaderNodeHueSaturation'); n9.name = 'Hue Saturation Value'; n9.location = (202, 200)
_L.new(n6.outputs[0], n5.inputs[0])
_L.new(n4.outputs[0], n6.inputs[2])
_L.new(n2.outputs[0], n6.inputs[1])
_L.new(n0.outputs[2], n1.inputs[0])
_L.new(n1.outputs[0], n3.inputs[0])
_L.new(n3.outputs[0], n8.inputs[3])
_L.new(n8.outputs[0], n2.inputs[2])
_L.new(n8.outputs[0], n4.inputs[4])
_L.new(n7.outputs[0], n6.inputs[0])
_L.new(n7.outputs[1], n8.inputs[0])
_L.new(n3.outputs[0], n9.inputs[4])
_L.new(n9.outputs[0], n2.inputs[0])
_L.new(n7.outputs[2], n9.inputs[2])
n5.is_active_output = True

# ---- transforms, parenting, visibility, modifiers, constraints
ob_camera.location = (-4.768e-07, -17.86, 2.895)
ob_camera.rotation_euler = (1.571, -0.0, 0.0)
ob_camera.lineart.crease_threshold = 0.0
ob_plane_004.location = (-4.863, -4.863, 3.668)
ob_plane_004.rotation_euler = (0.7854, 1.57e-16, 5.498)
ob_plane_004.scale = (3.0, 3.0, 3.0)
ob_plane_004.lineart.crease_threshold = 0.0
ob_plane_003.location = (4.863, -4.863, 3.668)
ob_plane_003.rotation_euler = (0.7854, 1.57e-16, 7.069)
ob_plane_003.scale = (3.0, 3.0, 3.0)
ob_plane_003.lineart.crease_threshold = 0.0
ob_plane_002.location = (4.863, -4.863, 3.668)
ob_plane_002.rotation_euler = (0.7854, 1.57e-16, 7.069)
ob_plane_002.scale = (3.0, 3.0, 3.0)
ob_plane_002.lineart.crease_threshold = 0.0
ob_plane_001.location = (4.863, -4.863, 3.668)
ob_plane_001.rotation_euler = (0.7854, 1.57e-16, 7.069)
ob_plane_001.scale = (3.0, 3.0, 3.0)
ob_plane_001.lineart.crease_threshold = 0.0
ob_subject.location = (0.0, 0.0, 1.0)
ob_subject.lineart.crease_threshold = 0.0
_m = ob_subject.modifiers.new('Subsurf', 'SUBSURF')
_m.uv_smooth = 'PRESERVE_CORNERS'
_m.quality = 2
_m.levels = 2
_m.show_only_control_edges = False
ob_plane.location = (0.0, 0.0, 0.0)
ob_plane.scale = (8.0, 8.0, 8.0)
ob_plane.lineart.crease_threshold = 0.0

# ---- collection membership
col_collection_1.objects.link(ob_camera)
col_collection_1.objects.link(ob_plane_004)
col_collection_1.objects.link(ob_plane_003)
col_collection_1.objects.link(ob_plane_002)
col_collection_1.objects.link(ob_plane_001)
col_collection_1.objects.link(ob_subject)
col_collection_1.objects.link(ob_plane)

# ---- scene / render settings (as saved in the file)
scene.camera = ob_camera
scene.frame_start = 1; scene.frame_end = 250; scene.frame_set(0)
scene.render.engine = 'CYCLES'
scene.render.resolution_percentage = 50
scene.render.dither_intensity = 0.0
scene.render.use_border = True
scene.render.border_min_x = 0.1407
scene.render.border_max_x = 0.8986
scene.cycles.use_denoising = False
scene.cycles.samples = 128
scene.cycles.sampling_pattern = 'TABULATED_SOBOL'
scene.cycles.use_adaptive_sampling = False
scene.cycles.use_light_tree = False
scene.cycles.blur_glossy = 0.0
scene.cycles.sample_clamp_indirect = 0.0
scene.view_settings.view_transform = 'Standard'
bpy.context.view_layer.update()
